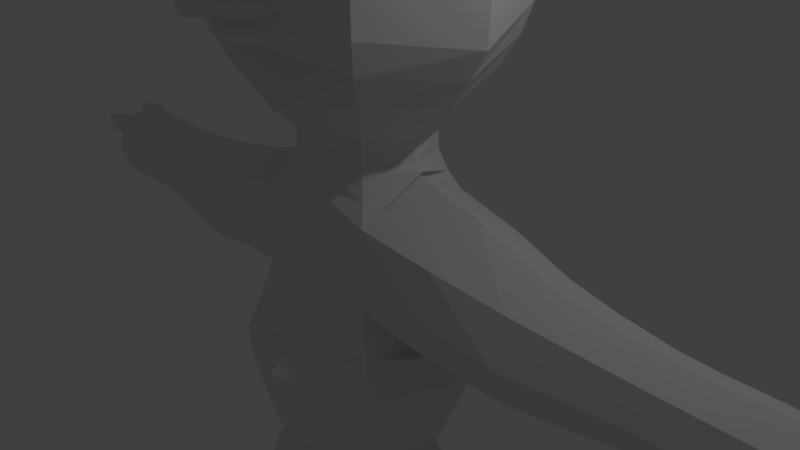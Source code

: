 # Source: humanoid.blend  (saved by Blender 2.78.0; exported with 4.5.12 LTS)
import bpy
from mathutils import Matrix  # noqa: F401  (used for matrix-valued properties, if any)

bpy.ops.wm.read_factory_settings(use_empty=True)
scene = bpy.context.scene
scene.name = 'Scene'

# ---- collections
col_collection_1 = bpy.data.collections.new('Collection 1'); scene.collection.children.link(col_collection_1)

# ---- materials (node trees are filled in below, after node groups)
mat_material = bpy.data.materials.new('Material')
mat_material.alpha_threshold = 0.0
mat_material.roughness = 0.5
mat_material.line_color = (0.0, 0.0, 0.0, 1.0)

# ---- material node trees

# ---- world
world_world = bpy.data.worlds.new('World'); scene.world = world_world
world_world.color = (0.05088, 0.05088, 0.05088)
world_world.use_sun_shadow = False
world_world.sun_shadow_jitter_overblur = 0.0
world_world.cycles.sampling_method = 'MANUAL'

# ---- cameras
cam_camera = bpy.data.cameras.new('Camera')
cam_camera.clip_end = 100.0
cam_camera.lens = 35.0
cam_camera.sensor_width = 32.0
cam_camera.sensor_height = 18.0
cam_camera.ortho_scale = 7.314
cam_camera.dof.focus_distance = 0.0

# ---- lights
light_lamp = bpy.data.lights.new('Lamp', 'POINT')
light_lamp.transmission_factor = 0.0
light_lamp.cutoff_distance = 30.0
light_lamp.energy = 100.0
light_lamp.shadow_buffer_clip_start = 1.001
light_lamp.shadow_soft_size = 0.1
light_lamp.shadow_maximum_resolution = 0.006
light_lamp.use_absolute_resolution = True

# ---- meshes
me_cube = bpy.data.meshes.new('Cube')
me_cube.from_pydata([(0.6652, 0.6652, 1.937), (0.6652, -0.6652, 1.937), (-0.6652, -0.6652, 1.937), (2.715, 0.5455, -0.5455), (2.715, -0.5455, -0.5455), (2.715, 0.5455, 0.5455), (2.715, -0.5455, 0.5455), (4.139, 0.3975, -0.3975), (4.139, -0.3975, -0.3975), (4.139, 0.3975, 0.3975), (4.139, -0.3975, 0.3975), (5.089, 0.3842, -0.3842), (5.089, -0.3842, -0.3842), (5.089, 0.3842, 0.3842), (5.089, -0.3842, 0.3842), (5.668, 0.3942, -0.3942), (-0.6122, -0.6122, 1.457), (5.674, -0.3944, 0.3944), (0.6122, -0.6122, 1.457), (5.645, -0.3842, -0.3842), (5.685, 0.3942, 0.3942), (0.6122, 0.6122, 1.457), (5.68, -1.051e-06, -0.4311), (5.766, 0.4352, 0.0008631), (5.68, -0.4311, 1.788e-07), (5.68, -1.307e-06, 0.4311), (5.68, -1.222e-06, 1.714e-07), (5.68, -0.2273, -0.4311), (5.773, 0.4354, 0.2262), (5.715, -0.4348, 0.2295), (5.715, -0.2295, 0.4348), (5.705, 0.2299, -0.4344), (5.734, 0.4362, -0.2272), (5.68, -0.4311, -0.2273), (5.731, 0.2298, 0.4345), (5.68, -0.2273, 1.788e-07), (5.752, 0.2318, 0.0007193), (5.68, -1.125e-06, -0.2273), (5.68, -1.252e-06, 0.2273), (5.758, 0.2316, 0.2264), (5.725, 0.2309, -0.2272), (5.68, -0.2273, -0.2273), (5.708, -0.2291, 0.2291), (6.086, -0.4112, 0.2707), (6.086, -0.4112, 0.4112), (6.086, -0.2707, 0.4112), (6.086, -0.2707, 0.2707), (6.272, 0.4088, 0.2731), (6.272, 0.4088, 0.4088), (6.272, 0.2731, 0.4088), (6.272, 0.2731, 0.2731), (6.436, 0.3965, 0.05809), (6.436, 0.3965, 0.1692), (6.436, 0.2854, 0.05809), (6.436, 0.2854, 0.1692), (6.175, 0.4061, -0.1788), (6.175, 0.4061, -0.04848), (6.175, 0.2758, -0.04848), (6.175, 0.2758, -0.1788), (5.97, 0.4078, -0.4078), (5.97, 0.2741, -0.4078), (5.97, 0.4078, -0.2741), (5.97, 0.2741, -0.2741), (0.5885, 0.5885, -2.772), (0.5885, -0.5885, -2.772), (-0.6789, 0.604, -2.781), (-0.6789, -0.604, -2.781), (-1.78, -0.5626, -4.178), (-1.78, 0.5626, -4.178), (-0.7699, -0.5511, -6.634), (-0.7699, 0.5511, -6.634), (-1.77, -0.5511, -6.634), (-1.77, 0.5511, -6.634), (-0.8628, -0.4487, -7.568), (-0.8628, 0.4487, -7.568), (-1.677, -0.4487, -7.568), (-1.677, 0.4487, -7.568), (-0.8746, -0.5435, -9.051), (-0.8733, 0.4372, -9.018), (-1.665, -0.5435, -9.051), (-1.667, 0.4372, -9.018), (-0.8931, -0.55, -9.614), (-0.8975, 0.4104, -9.603), (-1.647, -0.55, -9.614), (-1.642, 0.4104, -9.603), (-1.075, -1.823, -9.364), (-1.465, -1.823, -9.364), (-1.075, -1.823, -9.598), (-1.465, -1.823, -9.598), (-0.9631, -0.8322, -0.1465), (0.8191, -0.8191, -0.1668), (0.8191, 0.8191, -0.1668), (-0.965, 0.8341, 0.9181), (-0.965, -0.8341, 0.9181), (0.8215, -0.8215, 0.9266), (0.8215, 0.8215, 0.9266), (-0.6652, 0.6652, 1.937), (-0.9631, 0.8322, -0.1465), (-2.715, 0.5455, -0.5455), (-2.715, -0.5455, -0.5455), (-2.715, 0.5455, 0.5455), (-2.715, -0.5455, 0.5455), (-4.139, 0.3975, -0.3975), (-4.139, -0.3975, -0.3975), (-4.139, 0.3975, 0.3975), (-4.139, -0.3975, 0.3975), (-5.089, 0.3842, -0.3842), (-5.089, -0.3842, -0.3842), (-5.089, 0.3842, 0.3842), (-5.089, -0.3842, 0.3842), (-5.668, 0.3942, -0.3942), (-5.674, -0.3944, 0.3944), (-5.645, -0.3842, -0.3842), (-5.685, 0.3942, 0.3942), (-0.6122, 0.6122, 1.457), (-5.68, -1.058e-06, -0.4311), (-5.766, 0.4352, 0.0008631), (-5.68, -0.4311, 1.788e-07), (-5.68, -1.308e-06, 0.4311), (-5.68, -1.222e-06, 1.714e-07), (-5.68, -0.2273, -0.4311), (-5.773, 0.4354, 0.2262), (-5.715, -0.4348, 0.2295), (-5.715, -0.2295, 0.4348), (-5.705, 0.2299, -0.4344), (-5.734, 0.4362, -0.2272), (-5.68, -0.4311, -0.2273), (-5.731, 0.2298, 0.4345), (-5.68, -0.2273, 1.788e-07), (-5.752, 0.2318, 0.0007193), (-5.68, -1.125e-06, -0.2273), (-5.68, -1.252e-06, 0.2273), (-5.758, 0.2316, 0.2264), (-5.725, 0.2309, -0.2272), (-5.68, -0.2273, -0.2273), (-5.708, -0.2291, 0.2291), (-6.086, -0.4112, 0.2707), (-6.086, -0.4112, 0.4112), (-6.086, -0.2707, 0.4112), (-6.086, -0.2707, 0.2707), (-6.272, 0.4088, 0.2731), (-6.272, 0.4088, 0.4088), (-6.272, 0.2731, 0.4088), (-6.272, 0.2731, 0.2731), (-6.436, 0.3965, 0.05809), (-6.436, 0.3965, 0.1692), (-6.436, 0.2854, 0.05809), (-6.436, 0.2854, 0.1692), (-6.175, 0.4061, -0.1788), (-6.175, 0.4061, -0.04848), (-6.175, 0.2758, -0.04848), (-6.175, 0.2758, -0.1788), (-5.97, 0.4078, -0.4078), (-5.97, 0.2741, -0.4078), (-5.97, 0.4078, -0.2741), (-5.97, 0.2741, -0.2741), (-0.08521, 0.6188, -3.526), (-0.08521, -0.5477, -3.526), (1.78, -0.5626, -4.178), (1.78, 0.5626, -4.178), (0.7699, -0.5511, -6.634), (0.7699, 0.5511, -6.634), (1.77, -0.5511, -6.634), (1.77, 0.5511, -6.634), (0.8628, -0.4487, -7.568), (0.8628, 0.4487, -7.568), (1.677, -0.4487, -7.568), (1.677, 0.4487, -7.568), (0.8746, -0.5435, -9.051), (0.8733, 0.4372, -9.018), (1.665, -0.5435, -9.051), (1.667, 0.4372, -9.018), (0.8931, -0.55, -9.614), (0.8975, 0.4104, -9.603), (1.647, -0.55, -9.614), (1.642, 0.4104, -9.603), (1.075, -1.823, -9.364), (1.465, -1.823, -9.364), (1.075, -1.823, -9.598), (1.465, -1.823, -9.598), (-1.521, -0.5514, -3.497), (-1.521, 0.5514, -3.497), (0.8977, 0.8822, -2.04), (1.132, -0.9902, -2.041), (1.521, -0.5514, -3.497), (-1.13, -1.012, -2.034), (-1.13, 1.12, -2.034), (1.521, 0.5514, -3.497), (1.123, 1.095, -1.219), (-1.254, 1.115, -1.201), (-1.254, -1.115, -1.201), (1.123, -1.095, -1.219), (-1.352, -1.352, 3.254), (-1.1, -1.1, 2.499), (1.1, -1.1, 2.499), (1.352, -1.352, 3.254), (1.1, 1.1, 2.499), (1.352, 1.352, 3.254), (-1.352, 1.352, 3.254), (-1.1, 1.1, 2.499), (-1.208, -1.208, 5.16), (-1.366, -1.366, 4.292), (1.366, -1.366, 4.292), (1.208, -1.208, 5.16), (1.208, 1.208, 5.16), (1.366, 1.366, 4.292), (-1.208, 1.208, 5.16), (-1.366, 1.366, 4.292), (1.046, 1.046, 5.578), (0.4168, 0.4168, 6.008), (0.792, 0.792, 5.882), (1.046, -1.046, 5.578), (0.4168, -0.4168, 6.008), (0.792, -0.792, 5.882), (-0.4168, -0.4168, 6.008), (-1.046, -1.046, 5.578), (-0.792, -0.792, 5.882), (-0.4168, 0.4168, 6.008), (-1.046, 1.046, 5.578), (-0.792, 0.792, 5.882), (-8.434e-07, -1.871, 3.097), (-8.111e-07, -1.92, 4.378), (-1.388, -1.388, 3.772), (1.388, -1.388, 3.772), (-0.676, -1.612, 3.175), (0.6828, -1.643, 4.335), (-1.377, -1.377, 4.032), (1.377, -1.377, 4.032), (0.676, -1.612, 3.175), (-0.6828, -1.643, 4.335), (-1.37, -1.37, 3.513), (1.37, -1.37, 3.513), (-8.191e-07, -1.944, 4.057), (-8.354e-07, -1.92, 3.416), (-0.6941, -1.678, 3.754), (0.6941, -1.678, 3.754), (0.6851, -1.645, 3.465), (-0.6851, -1.645, 3.465), (-0.6885, -1.66, 4.044), (0.6885, -1.66, 4.044), (-1.014, -1.482, 3.215), (1.024, -1.504, 4.314), (-1.371, -1.371, 4.162), (1.371, -1.371, 4.162), (0.338, -1.742, 3.136), (-0.3414, -1.781, 4.357), (-1.379, -1.379, 3.643), (1.379, -1.379, 3.643), (-8.151e-07, -1.932, 4.218), (-1.041, -1.533, 3.763), (0.3471, -1.823, 3.744), (-0.338, -1.742, 3.136), (0.3414, -1.781, 4.357), (-1.383, -1.383, 3.902), (1.383, -1.383, 3.902), (1.014, -1.482, 3.215), (-1.024, -1.504, 4.314), (-1.361, -1.361, 3.384), (1.361, -1.361, 3.384), (-8.394e-07, -1.895, 3.256), (-0.3471, -1.823, 3.744), (1.041, -1.533, 3.763), (0.6896, -1.661, 3.609), (0.6805, -1.628, 3.32), (0.3349, -1.771, 3.468), (1.028, -1.507, 3.489), (-0.6896, -1.661, 3.609), (-0.6805, -1.628, 3.32), (-1.028, -1.507, 3.489), (-0.3425, -1.782, 3.44), (-0.6856, -1.652, 4.19), (-0.6913, -1.669, 3.899), (-1.033, -1.519, 4.038), (-0.3442, -1.802, 4.051), (-7.749e-07, -1.643, 4.335), (0.6856, -1.652, 4.19), (0.6913, -1.669, 3.899), (0.3442, -1.802, 4.051), (1.033, -1.519, 4.038), (-7.153e-07, -1.612, 3.175), (1.037, -1.526, 3.901), (0.3457, -1.812, 3.897), (0.3428, -1.792, 4.204), (-0.3457, -1.812, 3.897), (-1.037, -1.526, 3.901), (-1.028, -1.511, 4.176), (-0.3403, -1.762, 3.288), (-1.021, -1.495, 3.352), (-1.034, -1.52, 3.626), (1.021, -1.495, 3.352), (0.3403, -1.762, 3.288), (0.3372, -1.791, 3.62), (1.034, -1.52, 3.626), (-0.3524, -1.791, 3.62), (-0.3428, -1.792, 4.204), (1.028, -1.511, 4.176), (-1.014e-06, -2.293, 3.555), (-1.01e-06, -2.268, 3.714), (0.3471, -2.123, 3.723), (-1.006e-06, -2.222, 3.875), (-1.002e-06, -2.124, 4.036), (0.3349, -2.146, 3.447), (-1.018e-06, -2.295, 3.395), (-0.3425, -2.158, 3.419), (2.777, -9.076e-07, 0.7603), (0.3442, -1.982, 4.03), (-0.3471, -2.123, 3.723), (2.752, -0.771, -3.211e-08), (2.752, 0.771, 9.293e-08), (2.726, -6.567e-07, -0.7541), (-0.3442, -1.982, 4.03), (0.3457, -2.078, 3.877), (-0.3457, -2.078, 3.877), (0.3372, -2.141, 3.599), (-0.3524, -2.141, 3.599), (-0.487, -2.1, 3.43), (-0.6851, -1.807, 3.456), (0.6851, -1.807, 3.456), (0.487, -2.1, 3.43), (0.4871, -2.104, 3.578), (0.6896, -1.823, 3.6), (-0.6896, -1.823, 3.6), (-0.4871, -2.104, 3.578), (4.158, -1.036e-06, -0.5602), (4.158, 0.5602, 1.951e-07), (4.158, -0.5602, 1.372e-07), (4.158, -1.282e-06, 0.5602), (3.424, -0.4575, 0.4576), (3.424, 0.4574, 0.4576), (3.428, 0.4766, -0.478), (3.428, -0.4766, -0.478), (5.09, -1.074e-06, -0.5431), (5.089, 0.5435, 2.336e-07), (5.09, -0.5431, 1.058e-07), (5.089, -1.308e-06, 0.5435), (4.614, -0.384, -0.384), (4.614, -0.3837, 0.3837), (4.614, 0.3837, -0.3837), (4.614, 0.3835, 0.3835), (0.6044, 0.6045, 1.705), (-0.6021, -0.5999, 1.706), (5.382, -0.3825, 0.3825), (0.6044, -0.6045, 1.705), (5.379, 0.3838, -0.3839), (0.8242, -4.693e-07, 1.789), (5.668, -0.3102, -0.4185), (5.73, 0.4297, 0.3145), (-4.54e-07, -0.8242, 1.789), (5.694, 0.115, -0.4227), (5.75, 0.4371, -0.1131), (5.679, -0.4302, -0.1137), (5.706, 0.1151, 0.4191), (5.714, -0.3292, -0.005151), (5.695, 0.1224, 0.001043), (5.713, -0.008123, -0.3292), (5.681, -9.713e-05, 0.1137), (5.679, -0.1137, -0.43), (5.77, 0.4367, 0.1135), (5.698, -0.4204, 0.1149), (5.696, -0.1152, 0.4151), (5.668, -0.4187, -0.3103), (5.704, 0.317, 0.4395), (5.676, -0.1137, 0.0001453), (5.739, 0.3349, 0.001085), (5.68, 4.055e-05, -0.1137), (5.711, -0.006001, 0.3292), (5.696, 0.1233, 0.2267), (5.747, 0.3349, 0.2369), (5.756, 0.2308, 0.1135), (5.744, 0.1955, 0.3301), (5.684, 0.1191, -0.2262), (5.706, 0.3346, -0.2398), (5.713, 0.1947, -0.3304), (5.739, 0.2309, -0.1133), (5.716, -0.3292, -0.23), (5.678, -0.1137, -0.2273), (5.715, -0.2318, -0.3292), (5.679, -0.2274, -0.1137), (5.707, -0.3322, 0.1968), (5.682, -0.116, 0.2302), (5.686, -0.2302, 0.1155), (5.708, -0.198, 0.3321), (6.101, -0.4263, 0.341), (6.101, -0.341, 0.4263), (6.103, -0.341, 0.2566), (6.103, -0.2566, 0.341), (5.905, -0.4528, 0.2283), (-4.44e-07, -0.8325, 1.534), (5.893, -0.2662, 0.2662), (5.905, -0.2277, 0.453), (6.287, 0.4234, 0.341), (6.287, 0.341, 0.4235), (6.289, 0.341, 0.2592), (6.289, 0.2592, 0.341), (6.016, 0.2685, 0.2261), (6.006, 0.2188, 0.4648), (6.027, 0.4612, 0.226), (5.977, 0.4388, 0.4387), (6.449, 0.4078, 0.1137), (6.449, 0.341, 0.04674), (6.449, 0.341, 0.1806), (6.449, 0.2742, 0.1137), (6.111, 0.4663, 0.2323), (6.107, 0.467, -0.004463), (6.095, 0.2821, 0.0008103), (6.19, 0.419, -0.1137), (6.19, 0.341, -0.03561), (6.19, 0.341, -0.1918), (6.19, 0.2631, -0.1137), (5.95, 0.2742, -0.2177), (5.964, 0.2681, -0.005294), (5.959, 0.4539, -0.2254), (5.975, 0.4519, -0.003756), (5.983, 0.341, -0.4217), (5.983, 0.4215, -0.341), (5.986, 0.341, -0.2618), (5.986, 0.2617, -0.341), (5.847, 0.2633, -0.2419), (5.856, 0.44, -0.2415), (5.842, 0.2375, -0.4425), (0.8081, 1.951e-08, -2.873), (-0.04292, 0.7595, -2.816), (-0.04294, -0.7535, -2.824), (-1.104, 2.201e-07, -2.765), (0.8466, -5.367e-07, 1.529), (0.1981, 0.06902, -3.463), (-0.3749, -0.6135, -3.155), (-0.3731, 0.678, -3.143), (-0.8242, -1.251e-07, 1.789), (-1.993, 5.073e-07, -4.141), (0.0, 0.8242, 1.789), (-0.9693, 0.9018, -3.797), (-0.9477, -0.8292, -3.791), (-0.5374, 2.175e-07, -6.686), (-1.996, 5.605e-07, -6.659), (-1.27, 0.7479, -6.666), (-1.27, -0.7477, -6.663), (-1.822, 0.5996, -5.406), (-1.819, -0.5988, -5.406), (-0.375, -0.6069, -5.091), (-0.3686, 0.6978, -5.096), (-0.6805, 2.982e-07, -7.586), (-1.859, 5.08e-07, -7.586), (-1.27, 0.6158, -7.587), (-1.27, -0.6195, -7.582), (-0.8218, 0.4945, -7.1), (-1.724, 0.5001, -7.101), (-0.8239, -0.4925, -7.1), (-1.722, -0.4988, -7.101), (-0.7235, -0.05364, -9.026), (-1.816, -0.05364, -9.026), (-1.27, 0.6009, -9.026), (-1.27, -0.7351, -8.925), (-1.616, -0.4625, -8.311), (-0.9241, -0.4625, -8.311), (-1.666, 0.4369, -8.293), (-0.8741, 0.4369, -8.293), (-0.8395, -0.06886, -9.667), (-1.7, -0.06886, -9.667), (-1.27, 0.4904, -9.686), (-1.27, -0.5614, -9.77), (-1.686, 0.456, -9.313), (-1.73, -0.5594, -9.335), (-0.8534, 0.456, -9.313), (-0.8094, -0.5594, -9.335), (-1.27, -1.87, -9.33), (-1.27, -1.864, -9.636), (-1.487, -1.85, -9.481), (-1.052, -1.85, -9.481), (-0.9512, -1.198, -9.164), (-0.9127, -1.198, -9.676), (-1.627, -1.198, -9.676), (-1.589, -1.198, -9.164), (5.681, 0.00256, -0.5227), (5.651, 0.5507, 0.0005818), (5.681, -0.5196, 0.002609), (5.65, 0.0003463, 0.554), (5.387, 0.3825, 0.3827), (5.367, -0.4083, -0.4082), (5.69, -0.4394, 0.317), (5.69, -0.317, 0.4398), (5.683, 0.3172, -0.4385), (5.701, 0.4302, -0.3147), (5.878, -0.4292, 0.4292), (5.817, 0.4199, -0.42), (-0.07112, -0.963, -0.1693), (-1.008, -0.8893, 0.3856), (1.105, 2.309e-07, -0.8587), (0.8216, -0.9038, 0.3797), (0.8216, 0.9038, 0.3797), (-1.233, -5.938e-07, 1.128), (-0.07127, 0.9462, 0.9976), (-0.07127, -0.9462, 0.9976), (0.8337, 9.3e-08, 1.405), (-2.724, -6.125e-07, -0.7523), (-2.752, 0.7716, 1.457e-07), (-2.752, -0.7716, 1.781e-08), (-2.78, -9.583e-07, 0.7582), (-1.822, 0.6089, -0.363), (-4.158, -1.036e-06, -0.5602), (-4.158, 0.5602, 1.951e-07), (-4.158, -0.5602, 1.372e-07), (-4.158, -1.282e-06, 0.5602), (-3.424, -0.456, 0.4561), (-3.424, 0.456, 0.4561), (-3.428, 0.4772, -0.479), (-3.428, -0.4772, -0.479), (-5.09, -1.074e-06, -0.5431), (-5.089, 0.5435, 2.336e-07), (-5.09, -0.5431, 1.058e-07), (-5.089, -1.308e-06, 0.5435), (-4.614, -0.384, -0.384), (-4.614, -0.3837, 0.3837), (-4.614, 0.3837, -0.3837), (-4.614, 0.3835, 0.3835), (-0.6021, 0.5999, 1.706), (-5.382, -0.3825, 0.3825), (-5.379, 0.3838, -0.3839), (-5.668, -0.3102, -0.4185), (-5.73, 0.4297, 0.3145), (-0.7811, 0.7138, 1.179), (-5.694, 0.115, -0.4227), (-5.75, 0.4371, -0.1131), (-5.679, -0.4302, -0.1137), (-5.706, 0.1151, 0.4191), (-5.714, -0.3292, -0.005151), (-5.695, 0.1224, 0.001043), (-5.713, -0.008123, -0.3292), (-5.681, -9.713e-05, 0.1137), (-5.679, -0.1137, -0.43), (-5.77, 0.4367, 0.1135), (-5.698, -0.4204, 0.1149), (-5.696, -0.1152, 0.4151), (-5.668, -0.4187, -0.3103), (-5.704, 0.317, 0.4395), (-5.676, -0.1137, 0.0001453), (-5.739, 0.3349, 0.001085), (-5.68, 4.055e-05, -0.1137), (-5.711, -0.006001, 0.3292), (-5.696, 0.1233, 0.2267), (-5.747, 0.3349, 0.2369), (-5.756, 0.2308, 0.1135), (-5.744, 0.1955, 0.3301), (-5.684, 0.1191, -0.2262), (-5.706, 0.3346, -0.2398), (-5.713, 0.1947, -0.3304), (-5.739, 0.2309, -0.1133), (-5.716, -0.3292, -0.23), (-5.678, -0.1137, -0.2273), (-5.715, -0.2318, -0.3292), (-5.679, -0.2274, -0.1137), (-5.707, -0.3322, 0.1968), (-5.682, -0.116, 0.2302), (-5.686, -0.2302, 0.1155), (-5.708, -0.198, 0.3321), (-6.101, -0.4263, 0.341), (-6.101, -0.341, 0.4263), (-6.103, -0.341, 0.2566), (-6.103, -0.2566, 0.341), (-5.905, -0.4528, 0.2283), (-5.893, -0.2662, 0.2662), (-5.905, -0.2277, 0.453), (-6.287, 0.4234, 0.341), (-6.287, 0.341, 0.4235), (-6.289, 0.341, 0.2592), (-6.289, 0.2592, 0.341), (-6.016, 0.2685, 0.2261), (-6.006, 0.2188, 0.4648), (-6.027, 0.4612, 0.226), (-5.977, 0.4388, 0.4387), (-6.449, 0.4078, 0.1137), (-6.449, 0.341, 0.04674), (-6.449, 0.341, 0.1806), (-6.449, 0.2742, 0.1137), (-6.098, 0.2793, 0.2275), (-6.111, 0.4663, 0.2323), (-6.107, 0.467, -0.004463), (-6.095, 0.2821, 0.0008103), (-6.19, 0.419, -0.1137), (-6.19, 0.341, -0.03561), (-6.19, 0.341, -0.1918), (-6.19, 0.2631, -0.1137), (-5.95, 0.2742, -0.2177), (-5.964, 0.2681, -0.005294), (-5.959, 0.4539, -0.2254), (-5.975, 0.4519, -0.003756), (-5.983, 0.341, -0.4217), (-5.983, 0.4215, -0.341), (-5.986, 0.341, -0.2618), (-5.986, 0.2617, -0.341), (-5.847, 0.2633, -0.2419), (-5.856, 0.44, -0.2415), (-5.842, 0.2375, -0.4425), (-0.1563, 0.03554, -3.912), (1.992, 5.514e-07, -4.141), (0.8801, 0.739, -3.772), (0.8772, -0.7025, -3.764), (0.5363, 2.299e-07, -6.693), (1.996, 5.899e-07, -6.659), (1.27, 0.7456, -6.666), (1.27, -0.7455, -6.665), (1.821, 0.5999, -5.406), (1.82, -0.5994, -5.406), (0.3772, -0.3937, -5.071), (0.3667, 0.4572, -5.071), (0.6805, 2.982e-07, -7.586), (1.859, 5.08e-07, -7.586), (1.27, 0.6158, -7.587), (1.27, -0.6195, -7.582), (0.8234, 0.4927, -7.1), (1.724, 0.5003, -7.101), (0.8251, -0.4913, -7.099), (1.722, -0.4986, -7.101), (0.7235, -0.05364, -9.026), (1.816, -0.05364, -9.026), (1.27, 0.6009, -9.026), (1.27, -0.7351, -8.925), (1.616, -0.4625, -8.311), (0.9241, -0.4625, -8.311), (1.666, 0.4369, -8.293), (0.8741, 0.4369, -8.293), (0.8395, -0.06886, -9.667), (1.7, -0.06886, -9.667), (1.27, 0.4904, -9.686), (1.27, -0.5614, -9.77), (1.686, 0.456, -9.313), (1.73, -0.5594, -9.335), (0.8534, 0.456, -9.313), (0.8094, -0.5594, -9.335), (1.27, -1.87, -9.33), (1.27, -1.864, -9.636), (1.487, -1.85, -9.481), (1.052, -1.85, -9.481), (0.9512, -1.198, -9.164), (0.9127, -1.198, -9.676), (1.627, -1.198, -9.676), (1.589, -1.198, -9.164), (-1.412, -9.144e-08, -0.2059), (-0.07112, 0.963, -0.1693), (-1.008, 0.8893, 0.3856), (-1.822, -0.6089, -0.363), (-1.817, -0.6177, 0.6806), (-1.817, 0.6177, 0.6806), (-5.681, 0.00256, -0.5227), (-5.651, 0.5507, 0.0005818), (-5.681, -0.5196, 0.002609), (-5.65, 0.0003463, 0.554), (-5.387, 0.3825, 0.3827), (-5.367, -0.4083, -0.4082), (-5.69, -0.4394, 0.317), (-5.69, -0.317, 0.4398), (-5.683, 0.3172, -0.4385), (-5.701, 0.4302, -0.3147), (-5.878, -0.4292, 0.4292), (-5.817, 0.4199, -0.42), (-1.687, 4.412e-07, -3.383), (1.683, 4.849e-07, -3.379), (-1.481, 0.054, -2.254), (0.003757, -1.376, -2.268), (-0.08015, 1.312, -2.216), (1.304, -0.01782, -2.204), (1.045, 1.023, -1.648), (0.8609, -0.7808, -2.403), (-0.916, -0.7675, -2.393), (-1.227, 1.154, -1.623), (-0.8463, -1.044e-07, 1.562), (0.0, 0.8325, 1.534), (0.7023, -0.6939, 1.177), (-0.7811, -0.7138, 1.179), (0.7023, 0.6939, 1.177), (1.769, 0.7189, -0.3742), (-0.9211, 0.8088, -2.381), (-1.107, -0.9509, -0.6804), (1.001, -0.9382, -0.6892), (0.2709, -0.6277, -3.17), (0.2729, 0.664, -3.166), (1.769, -0.7189, -0.3742), (1.777, -0.72, 0.7525), (1.777, 0.72, 0.7525), (0.7374, 0.7283, -2.401), (-1.671, -0.5765, -3.829), (-1.672, 0.5767, -3.829), (1.672, -0.5778, -3.829), (1.673, 0.5778, -3.828), (1.053, -0.4763, -3.132), (1.049, 0.4805, -3.138), (-1.107, -0.5631, -3.13), (-1.108, 0.57, -3.129), (0.9999, 0.9365, -0.6899), (-1.108, 0.9513, -0.68), (-1.227, -1.099, -1.627), (1.164, -1.077, -1.634), (1.57, 3.674e-07, -1.164), (-0.06099, 1.598, -1.152), (-0.06107, -1.591, -1.156), (-1.707, 1.833e-08, -1.153), (1.254, -1.25, 2.859), (-1.194, -1.443, 3.223), (-1.254, -1.25, 2.859), (-6.627e-07, -1.317, 2.233), (1.251, 1.251, 2.86), (1.815, 0.04104, 3.001), (1.333, -6.944e-07, 2.261), (-1.815, 6.009e-08, 3.098), (-1.251, 1.251, 2.86), (-1.333, 0.0, 2.261), (2.97e-08, 1.36, 2.254), (-1.371e-07, 1.871, 3.097), (-0.8773, -0.8766, 2.227), (0.8773, -0.8766, 2.227), (-0.8822, 0.8822, 2.219), (0.8822, 0.8822, 2.219), (1.307, -1.306, 4.733), (-7.245e-07, -1.574, 5.417), (-1.307, -1.306, 4.733), (1.207, -1.464, 4.311), (-1.585, 0.0, 5.385), (-1.306, 1.306, 4.733), (-1.865, 0.0, 4.391), (-4.121e-07, 1.613, 5.374), (1.306, 1.306, 4.733), (-4.028e-07, 1.919, 4.378), (1.585, -3.177e-07, 5.385), (1.865, 0.04104, 4.294), (-1.388, 1.388, 3.772), (-1.371, -1.37, 4.227), (1.371, -1.37, 4.227), (1.388, 1.388, 3.772), (0.6087, -0.6087, 5.971), (-3.047e-07, -0.4199, 6.033), (-0.6087, -0.6087, 5.971), (-4.428e-07, -0.8548, 6.023), (0.9288, -0.9288, 5.747), (-0.9288, -0.9288, 5.747), (-5.419e-07, -1.271, 5.814), (0.6087, 0.6087, 5.971), (0.4199, -3.211e-07, 6.033), (0.8548, -3.73e-07, 6.023), (0.9288, 0.9288, 5.747), (1.271, -3.343e-07, 5.814), (-0.4199, -1.499e-07, 6.033), (-0.6087, 0.6087, 5.971), (-0.8548, -9.69e-08, 6.023), (-0.9288, 0.9288, 5.747), (-1.271, -6.373e-08, 5.814), (-2.151e-07, 1.271, 5.814), (-8.928e-08, 0.8548, 6.023), (-9.238e-08, 0.4199, 6.033), (1.134, -1.134, 5.375), (1.137, 1.137, 5.377), (-1.137, 1.137, 5.377), (-1.134, -1.134, 5.375), (0.1732, -1.814, 3.105), (-0.1749, -1.859, 4.378), (-1.385, -1.384, 3.707), (1.385, -1.384, 3.707), (-8.192e-07, -1.941, 4.299), (0.3383, -1.958, 3.454), (-1.234, -1.506, 3.765), (0.3434, -1.946, 3.892), (-0.5041, -1.67, 3.159), (0.509, -1.705, 4.344), (-1.379, -1.379, 3.967), (1.379, -1.379, 3.967), (0.8447, -1.546, 3.195), (-0.8532, -1.573, 4.325), (-1.366, -1.366, 3.448), (1.366, -1.366, 3.448), (0.3311, -1.891, 4.034), (-0.001182, -1.889, 3.339), (-0.5087, -1.722, 3.75), (0.8678, -1.606, 3.758), (0.6901, -1.668, 3.682), (0.6805, -1.633, 3.393), (0.1703, -1.849, 3.434), (0.8524, -1.567, 3.48), (-0.6901, -1.668, 3.682), (-0.6805, -1.634, 3.393), (-1.21, -1.465, 3.497), (-0.5181, -1.724, 3.448), (-0.6852, -1.651, 4.263), (-0.6899, -1.665, 3.972), (-1.216, -1.474, 4.037), (-0.5125, -1.722, 4.045), (0.3414, -1.66, 4.341), (0.6852, -1.651, 4.263), (0.6899, -1.665, 3.972), (0.1789, -1.889, 4.066), (0.8606, -1.59, 4.041), (-0.338, -1.628, 3.168), (-0.8447, -1.546, 3.195), (0.8532, -1.573, 4.325), (-1.374, -1.374, 4.097), (1.374, -1.374, 4.097), (0.5041, -1.67, 3.159), (-0.5091, -1.705, 4.344), (-1.374, -1.374, 3.578), (1.374, -1.374, 3.578), (-8.108e-07, -1.92, 4.136), (-9.135e-07, -2.034, 4.045), (-0.8677, -1.606, 3.758), (0.5089, -1.722, 3.752), (-0.1732, -1.814, 3.105), (0.1749, -1.859, 4.378), (-1.387, -1.386, 3.837), (1.387, -1.386, 3.837), (1.194, -1.443, 3.223), (-1.207, -1.464, 4.311), (-1.359, -1.359, 3.319), (1.359, -1.359, 3.319), (0.3546, -1.966, 3.615), (9.286e-07, -1.9, 3.174), (1.234, -1.506, 3.765), (0.6918, -1.659, 3.536), (0.6795, -1.625, 3.247), (0.5136, -1.718, 3.464), (1.21, -1.465, 3.497), (-0.692, -1.659, 3.536), (-0.6795, -1.625, 3.247), (-0.852, -1.566, 3.481), (-0.1746, -1.857, 3.416), (-0.6871, -1.656, 4.117), (-0.6934, -1.675, 3.826), (-0.8606, -1.59, 4.041), (-0.1789, -1.889, 4.066), (-0.3414, -1.66, 4.341), (0.6871, -1.656, 4.117), (0.6934, -1.675, 3.826), (0.5125, -1.722, 4.045), (1.216, -1.474, 4.037), (0.338, -1.628, 3.168), (1.035, -1.522, 3.97), (1.04, -1.531, 3.832), (0.8641, -1.598, 3.9), (1.229, -1.5, 3.906), (0.3472, -1.81, 3.974), (0.348, -1.819, 3.821), (0.5076, -1.715, 3.897), (0.3491, -1.802, 4.281), (0.3412, -1.794, 4.127), (0.1784, -1.879, 4.212), (0.5142, -1.722, 4.197), (-0.3472, -1.81, 3.974), (-0.3472, -1.818, 3.821), (-0.5076, -1.715, 3.897), (-1.035, -1.522, 3.97), (-1.04, -1.531, 3.832), (-1.229, -1.5, 3.906), (-0.8641, -1.598, 3.9), (-1.027, -1.511, 4.245), (-1.031, -1.515, 4.107), (-1.211, -1.467, 4.171), (-0.8571, -1.581, 4.183), (-0.3355, -1.759, 3.366), (-0.3469, -1.767, 3.21), (-0.5104, -1.695, 3.304), (-0.1768, -1.845, 3.27), (-1.024, -1.501, 3.42), (-1.018, -1.493, 3.283), (-1.201, -1.454, 3.364), (-0.8506, -1.561, 3.336), (-1.038, -1.528, 3.694), (-1.031, -1.514, 3.557), (-1.226, -1.494, 3.623), (-0.857, -1.578, 3.616), (1.024, -1.501, 3.42), (1.018, -1.493, 3.283), (0.8506, -1.561, 3.336), (1.201, -1.454, 3.364), (0.3309, -1.749, 3.379), (0.3471, -1.768, 3.21), (0.1766, -1.845, 3.27), (0.5104, -1.695, 3.304), (0.3337, -1.802, 3.684), (-0.368, -1.966, 3.615), (0.5119, -1.723, 3.604), (1.038, -1.528, 3.694), (1.031, -1.514, 3.557), (0.857, -1.579, 3.616), (1.226, -1.494, 3.623), (-0.3414, -1.802, 3.683), (-0.3454, -1.97, 3.427), (-0.5199, -1.724, 3.605), (0.0005393, -2.106, 3.39), (-0.3492, -1.802, 4.281), (-0.3413, -1.794, 4.127), (-0.5142, -1.722, 4.197), (-0.1784, -1.879, 4.212), (-7.978e-07, -1.81, 4.396), (0.1671, -1.719, 4.359), (-0.1671, -1.719, 4.359), (1.027, -1.511, 4.245), (1.031, -1.515, 4.107), (0.857, -1.581, 4.183), (1.211, -1.467, 4.171), (-0.165, -1.683, 3.142), (0.165, -1.683, 3.142), (-7.934e-07, -1.766, 3.094), (1.609e-05, -2.283, 3.635), (0.1909, -2.238, 3.726), (-1.009e-06, -2.183, 3.962), (0.1727, -2.229, 3.413), (0.1813, -2.074, 4.061), (0.0006001, -2.311, 3.475), (3.24e-06, -2.249, 3.796), (-0.1905, -2.237, 3.727), (-0.1763, -2.237, 3.396), (-0.1813, -2.074, 4.061), (0.3528, -2.036, 3.957), (0.3489, -2.103, 3.801), (0.1884, -2.188, 3.891), (-0.3528, -2.036, 3.957), (-0.3482, -2.102, 3.8), (-0.1884, -2.188, 3.891), (0.3415, -2.13, 3.661), (0.3458, -2.162, 3.523), (0.1797, -2.243, 3.582), (-0.3486, -2.13, 3.661), (-0.361, -2.171, 3.511), (-0.1877, -2.245, 3.583), (-0.3434, -1.946, 3.892), (-0.3311, -1.891, 4.034), (0.3478, -1.973, 3.738), (-0.3484, -1.973, 3.738), (0.5997, -1.961, 3.427), (0.7125, -1.823, 3.526), (0.6018, -1.974, 3.602), (0.5025, -2.124, 3.503), (-0.5996, -1.961, 3.428), (-0.5029, -2.122, 3.503), (-0.6011, -1.974, 3.601), (-0.7117, -1.822, 3.526), (-0.6714, -1.726, 3.465), (-0.416, -2.131, 3.422), (-0.4194, -2.121, 3.589), (-0.6748, -1.742, 3.604), (0.6707, -1.726, 3.465), (0.6747, -1.742, 3.604), (0.4114, -2.125, 3.436), (0.4117, -2.12, 3.589), (-0.6301, -1.988, 3.513), (0.6322, -1.99, 3.513), (-0.3521, -1.966, 3.675), (0.3452, -1.966, 3.675), (0.6878, -1.743, 3.534), (-0.1755, -1.981, 4.056), (-0.3472, -1.961, 3.815), (0.3477, -1.961, 3.815), (-0.1878, -2.264, 3.488), (-0.6878, -1.742, 3.534), (0.1814, -2.256, 3.495), (0.1859, -2.24, 3.654), (-0.1912, -2.216, 3.81), (0.1916, -2.216, 3.81), (0.1907, -2.141, 3.983), (-0.1907, -2.141, 3.983), (-0.1896, -2.241, 3.655), (1.213, -1.471, 4.104), (0.8588, -1.585, 4.112), (0.8559, -1.581, 4.254), (-0.1751, -1.874, 4.138), (-0.5123, -1.72, 4.121), (-0.5148, -1.723, 4.271), (-0.1789, -2.047, 3.397), (-0.5099, -1.719, 3.677), (1.218, -1.479, 3.561), (0.8565, -1.576, 3.548), (0.8618, -1.592, 3.687), (-0.433, -2.148, 3.507), (0.4245, -2.143, 3.513), (0.5109, -1.693, 3.23), (0.179, -1.847, 3.184), (0.1696, -1.829, 3.352), (1.2, -1.452, 3.293), (0.8488, -1.559, 3.265), (0.8504, -1.563, 3.408), (-0.8563, -1.575, 3.548), (-1.218, -1.479, 3.561), (-1.231, -1.501, 3.694), (-0.8487, -1.558, 3.265), (-1.2, -1.452, 3.293), (-1.206, -1.459, 3.431), (-0.179, -1.847, 3.184), (-0.5108, -1.693, 3.23), (-0.5098, -1.702, 3.378), (-0.8588, -1.585, 4.112), (-1.213, -1.471, 4.104), (-1.211, -1.468, 4.241), (-0.8665, -1.603, 3.829), (-1.232, -1.504, 3.835), (-1.222, -1.487, 3.971), (0.1755, -1.981, 4.056), (-0.5091, -1.719, 3.823), (-0.5107, -1.72, 3.971), (0.5123, -1.72, 4.121), (0.1751, -1.874, 4.138), (0.1802, -1.886, 4.297), (0.5095, -1.72, 3.824), (0.3391, -1.923, 3.966), (1.232, -1.504, 3.835), (0.8666, -1.603, 3.829), (0.8624, -1.594, 3.971), (1.222, -1.487, 3.971), (0.5107, -1.72, 3.971), (0.5148, -1.723, 4.271), (0.1752, -2.039, 3.414), (-0.8624, -1.594, 3.971), (-0.8559, -1.581, 4.254), (-0.1729, -1.835, 3.344), (-0.8502, -1.562, 3.408), (-0.8617, -1.592, 3.687), (1.206, -1.459, 3.431), (0.507, -1.698, 3.385), (0.5057, -1.718, 3.677), (1.231, -1.501, 3.694), (-0.3391, -1.923, 3.966), (-0.1802, -1.886, 4.297), (1.442, 0.0001652, 5.61), (-8.908e-08, 0.6377, 6.045), (-1.486e-07, 1.072, 5.937), (-1.072, -8.345e-08, 5.937), (-0.6377, -1.257e-07, 6.045), (1.072, -3.587e-07, 5.937), (0.6377, -3.518e-07, 6.045), (-4.928e-07, -1.072, 5.937), (-3.731e-07, -0.6377, 6.045), (1.767, 0.001574, 4.9), (-4.1e-07, 1.807, 4.889), (-1.767, 0.001574, 4.9), (1.211, -1.468, 4.241), (-4.574e-08, 1.664, 2.646), (-1.623, 0.003153, 2.652), (1.623, 0.003152, 2.652), (-1.531, -0.0001312, -0.6885), (-0.03549, -1.259, -0.6735), (-0.03504, 1.262, -0.6722), (1.413, -0.0005915, -0.8962), (-0.05009, 0.6869, -3.164), (1.519, -0.008055, -1.705), (1.157, 0.0002033, -3.279), (1.881, -0.0004531, -3.742), (-1.881, -0.000875, -3.746), (-0.06971, 1.539, -1.707), (1.27, -1.31, -9.086), (1.27, -1.258, -9.793), (1.673, -1.239, -9.415), (1.27, -1.928, -9.486), (0.8667, -1.239, -9.415), (0.7102, -0.04539, -9.375), (1.27, 0.5986, -9.384), (1.27, -0.02648, -9.842), (0.7369, -0.02182, -8.304), (1.27, 0.6, -8.306), (1.803, -0.02182, -8.304), (1.83, -0.04538, -9.375), (1.927, 0.000437, -7.122), (1.272, -0.6765, -7.122), (0.6189, 0.0003677, -7.134), (1.27, -0.637, -8.277), (1.083, 0.7336, -5.199), (1.08, -0.7005, -5.192), (0.1681, 0.02925, -5.22), (1.272, 0.6767, -7.126), (0.9801, 0.6359, -3.448), (-0.02707, -1.576, -1.73), (2.061, -5.217e-05, -5.398), (0.9804, -0.6161, -3.443), (-1.687, 0.02796, -1.723), (-0.4818, 0.054, -3.166), (-5.844, 0.4513, -0.3349), (-5.868, 0.2248, -0.3395), (-5.839, 0.3334, -0.4591), (-6.014, 0.343, -0.3422), (-6.003, 0.3577, 0.02616), (-5.973, 0.4709, -0.1148), (-6.219, 0.3412, -0.1137), (-6.115, 0.4862, 0.1139), (-6.108, 0.2683, 0.1138), (-6.134, 0.3714, -0.0341), (-6.475, 0.3411, 0.1136), (-6.003, 0.3345, 0.487), (-6.011, 0.4759, 0.3372), (-6.06, 0.3626, 0.1943), (-6.32, 0.3427, 0.3418), (-5.922, -0.2175, 0.3521), (-5.901, -0.3336, 0.4735), (-5.923, -0.3521, 0.218), (-6.135, -0.3429, 0.3419), (-5.708, -0.08169, 0.3211), (-5.675, -0.1153, 0.1153), (-5.699, -0.321, 0.09559), (-5.676, -0.1136, -0.1136), (-5.713, -0.1203, -0.3283), (-5.711, -0.3337, -0.3305), (-5.968, 0.2603, -0.1126), (-5.887, 0.3499, -0.2163), (-5.7, 0.08107, -0.3232), (-6.04, 0.2128, 0.3402), (-6.136, 0.3697, 0.2625), (-5.696, 0.1225, 0.1139), (-5.717, 0.08728, 0.3207), (-5.69, 0.1207, -0.1126), (-5.714, -0.3287, -0.1176), (-5.901, -0.4727, 0.3338), (-5.395, -0.007824, -0.551), (-5.395, -0.5488, -0.008249), (-5.37, 0.5396, -0.000198), (-4.623, 0.5421, -7.117e-05), (-4.623, -7.037e-05, 0.5421), (-4.624, -7.239e-05, -0.5422), (-5.37, 7.356e-05, 0.5404), (-3.444, -9.866e-07, -0.6673), (-3.453, -0.6598, -0.006888), (-3.453, 0.6598, -0.006888), (-4.624, -0.5422, -7.366e-05), (-1.882, -0.744, 0.158), (-1.882, 0.744, 0.158), (-1.964, -5.627e-07, 0.8957), (-3.462, -1.203e-06, 0.6394), (-0.03692, -0.8812, 1.266), (-1.035, -4.611e-07, 1.333), (-2.009, -3.887e-07, -0.6308), (0.9712, -3.285e-08, 1.446), (-0.09919, 1.038, 0.4153), (0.9041, -2.539e-07, 1.101), (-0.09919, -1.038, 0.4153), (-0.03692, 0.8812, 1.266), (-2.701e-07, 1.967, 3.735), (-1.442, 0.0001654, 5.61), (-3.127e-07, 1.46, 5.608), (-5.563e-07, -1.063, 2.019), (1.546e-08, 1.092, 2.022), (-6.35e-07, -1.432, 5.623), (-1.989e-07, -2.369e-07, 6.059), (-1.075, 8.008e-05, 2.028), (-1.27, -1.3, -9.135), (-1.27, -1.225, -9.828), (-1.707, -1.224, -9.4), (-1.27, -1.922, -9.484), (-0.8333, -1.224, -9.4), (-0.7105, -0.03963, -9.36), (-1.27, 0.6103, -9.367), (-1.27, -0.007192, -9.822), (-0.7467, -0.03279, -8.304), (-1.27, 0.5963, -8.306), (-1.793, -0.03279, -8.304), (-1.829, -0.03963, -9.36), (-1.927, -5.691e-05, -7.122), (-1.27, -0.6759, -7.121), (-0.6225, -4.934e-05, -7.133), (-1.27, -0.5643, -8.263), (-1.132, 0.9453, -5.237), (-1.115, -0.8955, -5.23), (0.008701, 0.03662, -5.115), (-1.27, 0.6767, -7.126), (-1.35, -0.0008104, -3.118), (-1.056, 0.7368, -3.439), (-2.081, -0.0009511, -5.4), (-1.05, -0.6983, -3.444), (0.5108, 0.02387, -3.564), (1.05, -0.008418, -2.534), (-0.07667, 1.009, -2.493), (-0.03108, -1.04, -2.518), (-0.0525, -0.6309, -3.174), (5.843, 0.458, -0.3296), (5.854, 0.2114, -0.3304), (5.835, 0.3309, -0.4652), (6.014, 0.3421, -0.3433), (5.972, 0.4843, -0.1137), (6.219, 0.3411, -0.1138), (6.113, 0.5086, 0.114), (6.103, 0.2412, 0.114), (6.098, 0.2282, -0.02396), (6.475, 0.341, 0.1136), (5.997, 0.3333, 0.5011), (6.009, 0.491, 0.3331), (6.022, 0.2527, 0.1708), (6.32, 0.3417, 0.3429), (5.908, -0.2138, 0.3214), (5.897, -0.3315, 0.4827), (5.907, -0.3201, 0.2134), (6.135, -0.3419, 0.3429), (5.694, -0.1019, 0.319), (5.675, -0.1153, 0.1155), (5.706, -0.3243, 0.07949), (5.676, -0.1137, -0.1136), (5.713, -0.12, -0.3281), (5.711, -0.3315, -0.3334), (5.965, 0.2428, -0.1114), (5.705, 0.09335, -0.3154), (6.021, 0.1883, 0.3261), (6.101, 0.2388, 0.2317), (5.696, 0.1224, 0.1139), (5.715, 0.09698, 0.3134), (5.69, 0.1205, -0.1126), (5.714, -0.3288, -0.1178), (5.897, -0.482, 0.3316), (5.386, 0.002348, -0.5523), (5.386, -0.5493, 0.002182), (5.37, 0.5359, 0.0003002), (4.623, 0.5377, 1.975e-06), (4.623, 4.369e-07, 0.5377), (4.624, 2.958e-07, -0.538), (5.37, 7.153e-05, 0.536), (3.444, -8.461e-07, -0.6693), (3.454, -0.6569, 0.0001548), (3.454, 0.6569, 0.0001547), (4.624, -0.538, 1.543e-06), (1.79, -0.8838, 0.1934), (1.79, 0.8838, 0.1934), (1.826, -4.152e-07, 1.144), (3.464, -1.087e-06, 0.633), (-0.00037, -0.7922, 1.661), (1.911, -2.488e-07, -0.7372), (1.075, 7.952e-05, 2.028), (-0.0003696, 0.7922, 1.661), (0.7996, -4.952e-07, 1.656), (-1.428, -5.252e-07, 0.5266), (-0.8004, -1.143e-07, 1.672), (-1.253, 0.0306, -2.481)], [], [(1219, 671, 65, 423), (1218, 340, 2, 428), (1217, 490, 92, 639), (1216, 339, 0, 344), (1215, 515, 96, 430), (1214, 711, 196, 702), (1213, 670, 3, 309), (1212, 342, 1, 347), (1211, 327, 10, 326), (1210, 677, 6, 304), (1209, 678, 5, 308), (1208, 676, 4, 307), (1207, 335, 12, 333), (1206, 328, 9, 324), (1205, 330, 8, 325), (1204, 329, 7, 323), (1203, 341, 17, 476), (1202, 337, 11, 331), (1201, 336, 14, 334), (1200, 338, 13, 332), (15, 474, 20, 346, 28, 357, 23, 349, 32, 482), (1199, 477, 20, 474), (1198, 478, 19, 475), (1197, 343, 15, 473), (1196, 386, 43, 382), (17, 475, 19, 360, 33, 350, 24, 358, 29, 479), (19, 473, 15, 481, 31, 348, 22, 356, 27, 345), (20, 476, 17, 480, 30, 359, 25, 351, 34, 361), (1195, 352, 24, 350), (1194, 353, 26, 364), (1193, 351, 25, 365), (1192, 366, 38, 355), (1191, 54, 400), (1190, 394, 50, 393), (1189, 370, 37, 354), (417, 62, 415), (1188, 409, 58, 408), (1187, 374, 33, 360), (1186, 375, 41, 376), (1185, 362, 35, 377), (1184, 378, 29, 358), (1183, 379, 42, 380), (1182, 359, 30, 381), (1181, 383, 44, 382), (1180, 388, 46, 384), (1179, 483, 44, 383), (1178, 389, 45, 385), (1177, 391, 49, 393), (1176, 396, 47, 392), (1175, 397, 48, 390), (1174, 395, 49, 391), (1173, 400, 54, 401), (1172, 403, 51, 399), (1171, 404, 53, 401), (1170, 402, 52, 398), (1169, 406, 57, 408), (62, 411, 55, 407), (1168, 412, 56, 405), (410, 57, 406), (1167, 415, 62, 416), (1166, 484, 59, 413), (1165, 419, 60, 416), (1164, 418, 61, 414), (1163, 422, 66, 426), (1162, 663, 66, 422), (1161, 679, 63, 421), (1160, 662, 64, 420), (1159, 674, 157, 593), (1158, 686, 180, 680), (1157, 437, 72, 434), (1156, 431, 68, 681), (1155, 687, 181, 655), (1154, 445, 74, 443), (1153, 439, 69, 433), (1152, 438, 71, 436), (1151, 440, 70, 435), (1150, 453, 79, 452), (1149, 447, 73, 441), (1148, 448, 75, 444), (1147, 446, 76, 442), (1146, 461, 84, 458), (1145, 455, 80, 450), (1144, 456, 78, 451), (1143, 454, 77, 449), (1142, 460, 83, 458), (1141, 463, 82, 459), (1140, 464, 81, 457), (1139, 469, 85, 468), (1138, 467, 88, 466), (1137, 471, 88, 467), (1136, 470, 87, 466), (1135, 472, 86, 465), (1134, 708, 193, 705), (1133, 740, 214, 729), (1132, 748, 211, 734), (231, 247, 797), (1131, 710, 199, 706), (1130, 709, 194, 699), (1129, 750, 218, 745), (1128, 751, 215, 744), (1127, 724, 207, 721), (226, 253, 762), (1126, 666, 21, 669), (1125, 488, 94, 492), (1124, 493, 95, 489), (1123, 489, 91, 638), (1122, 424, 18, 667), (1121, 494, 98, 498), (1120, 665, 114, 520), (1119, 387, 16, 668), (1118, 502, 105, 503), (1117, 497, 101, 641), (1116, 495, 100, 642), (1115, 496, 99, 640), (1114, 509, 107, 511), (1113, 500, 104, 504), (1112, 501, 103, 506), (1111, 499, 102, 505), (1110, 646, 111, 516), (1109, 507, 106, 513), (1108, 510, 109, 512), (1107, 508, 108, 514), (110, 652, 125, 522, 116, 530, 121, 519, 113, 644), (1106, 644, 113, 647), (1105, 645, 112, 648), (1104, 643, 110, 517), (1103, 555, 136, 559), (111, 649, 122, 531, 117, 523, 126, 533, 112, 645), (112, 518, 120, 529, 115, 521, 124, 651, 110, 643), (113, 534, 127, 524, 118, 532, 123, 650, 111, 646), (1102, 523, 117, 525), (1101, 537, 119, 526), (1100, 538, 118, 524), (1099, 528, 131, 539), (1098, 572, 147, 574), (1097, 565, 143, 566), (1096, 527, 130, 543), (1095, 588, 155, 590), (1094, 581, 151, 582), (1093, 533, 126, 547), (1092, 549, 134, 548), (1091, 550, 128, 535), (1090, 531, 122, 551), (1089, 553, 135, 552), (1088, 554, 123, 532), (1087, 555, 137, 556), (1086, 557, 139, 560), (1085, 556, 137, 653), (1084, 558, 138, 561), (1083, 565, 142, 563), (1082, 564, 140, 568), (1081, 562, 141, 569), (1080, 563, 142, 567), (1079, 573, 147, 572), (1078, 571, 144, 576), (1077, 573, 146, 577), (1076, 570, 145, 575), (1075, 581, 150, 579), (588, 580, 148, 584), (1074, 578, 149, 585), (1073, 579, 150, 583), (1072, 589, 155, 588), (1071, 586, 152, 654), (1070, 589, 153, 592), (1069, 587, 154, 591), (1068, 426, 157, 425), (1067, 664, 186, 657), (1066, 682, 184, 684), (1065, 598, 163, 601), (1064, 690, 185, 658), (1063, 683, 159, 595), (1062, 607, 165, 609), (1061, 597, 160, 603), (1060, 600, 162, 602), (1059, 599, 161, 604), (1058, 616, 170, 617), (1057, 605, 164, 611), (1056, 608, 166, 612), (1055, 606, 167, 610), (1054, 622, 175, 625), (1053, 614, 171, 619), (1052, 615, 169, 620), (1051, 613, 168, 618), (1050, 622, 174, 624), (1049, 623, 173, 627), (1048, 621, 172, 628), (1047, 632, 176, 633), (1046, 630, 179, 631), (1045, 631, 179, 635), (1044, 630, 178, 634), (1043, 629, 177, 636), (1042, 661, 182, 659), (1041, 681, 68, 429), (1040, 683, 187, 656), (1039, 685, 63, 420), (1038, 691, 183, 660), (1037, 156, 427), (1036, 673, 191, 692), (1035, 688, 188, 693), (1034, 672, 190, 694), (1033, 689, 189, 695), (228, 794, 830), (1032, 696, 194, 702), (1031, 704, 199, 705), (1030, 704, 198, 707), (1029, 726, 202, 715), (225, 784, 761), (1028, 717, 207, 718), (1027, 720, 205, 721), (1026, 712, 202, 723), (1025, 730, 216, 731), (1024, 733, 215, 734), (1023, 728, 213, 737), (1022, 732, 211, 739), (1021, 741, 219, 742), (1020, 743, 218, 744), (1019, 743, 219, 746), (1018, 741, 217, 747), (1017, 749, 208, 739), (1016, 756, 221, 753), (1015, 920, 312, 911), (1014, 755, 223, 812), (1013, 772, 235, 801), (1012, 773, 236, 815), (1011, 767, 231, 816), (1010, 776, 234, 800), (1009, 777, 237, 819), (1008, 769, 233, 820), (1007, 780, 229, 765), (1006, 781, 238, 823), (1005, 757, 301, 901), (203, 713, 200, 714, 201, 807, 256, 765, 229, 825, 274, 784, 225, 791, 241, 715, 202, 712), (1004, 785, 225, 761), (1003, 786, 239, 828), (1002, 763, 227, 829), (195, 806, 255, 764, 228, 830, 279, 789, 224, 790, 240, 697, 192, 698, 193, 699, 194, 696), (205, 723, 701, 197, 727), (1001, 831, 278, 788), (1000, 832, 280, 833), (999, 805, 254, 834), (262, 875, 291, 810, 313, 939, 319, 926, 320, 937), (998, 768, 305, 908), (997, 827, 276, 837), (996, 838, 252, 803), (995, 839, 282, 840), (994, 826, 275, 841), (993, 842, 273, 783), (992, 843, 283, 844), (991, 799, 300, 902), (990, 845, 272, 782), (989, 846, 284, 847), (988, 822, 271, 848), (987, 849, 256, 807), (986, 850, 285, 851), (985, 821, 270, 852), (984, 853, 269, 779), (983, 854, 286, 855), (982, 811, 259, 856), (981, 857, 268, 778), (980, 858, 287, 859), (979, 818, 267, 860), (978, 861, 249, 758), (977, 862, 288, 863), (976, 817, 266, 864), (975, 865, 265, 775), (974, 866, 289, 867), (973, 809, 258, 868), (972, 869, 264, 774), (971, 870, 290, 871), (970, 814, 263, 872), (293, 882, 266, 935, 321, 930, 322, 934, 314, 874), (969, 927, 319, 939), (968, 918, 314, 934), (967, 876, 261, 771), (966, 877, 292, 878), (965, 797, 247, 879), (964, 880, 260, 770), (928, 940, 931, 316), (963, 883, 302, 906), (962, 884, 245, 795), (961, 885, 294, 886), (960, 798, 248, 887), (252, 888, 803), (252, 889, 888), (274, 825, 890), (959, 891, 241, 791), (958, 892, 295, 893), (957, 793, 243, 894), (279, 895, 789), (279, 896, 895), (244, 752, 897), (253, 222, 804), (222, 246, 754), (247, 223, 755), (223, 254, 805), (956, 898, 297, 905), (955, 900, 300, 907), (954, 908, 305, 902), (953, 909, 311, 910), (952, 904, 299, 913), (951, 914, 298, 899), (950, 915, 313, 916), (264, 815, 236, 936, 317, 924, 318, 938, 301, 757), (949, 932, 316, 931), (948, 903, 296, 919), (947, 759, 311, 909), (946, 923, 306, 912), (945, 921, 310, 907), (944, 937, 320, 925), (943, 922, 298, 914), (942, 874, 314, 917), (941, 926, 319, 927), (940, 930, 321, 931), (237, 779, 269, 881, 303, 933, 315, 928, 316, 932), (315, 929, 940, 928), (929, 322, 930, 940), (924, 941, 927, 318), (317, 925, 941, 924), (925, 320, 926, 941), (923, 942, 917, 306), (260, 880, 942, 923), (880, 293, 874, 942), (810, 943, 914, 313), (291, 873, 943, 810), (873, 250, 922, 943), (936, 944, 925, 317), (236, 813, 944, 936), (813, 262, 937, 944), (799, 945, 907, 300), (232, 824, 945, 799), (824, 273, 921, 945), (920, 946, 912, 312), (283, 843, 946, 920), (843, 260, 923, 946), (922, 947, 909, 298), (250, 836, 947, 922), (836, 281, 759, 947), (918, 948, 919, 314), (303, 906, 948, 918), (906, 302, 903, 948), (935, 949, 931, 321), (266, 817, 949, 935), (817, 237, 932, 949), (903, 950, 916, 296), (302, 901, 950, 903), (901, 301, 915, 950), (898, 951, 899, 297), (296, 916, 951, 898), (916, 313, 914, 951), (912, 952, 913, 312), (306, 905, 952, 912), (905, 297, 904, 952), (904, 953, 910, 299), (297, 899, 953, 904), (899, 298, 909, 953), (900, 954, 902, 300), (299, 910, 954, 900), (910, 311, 908, 954), (911, 955, 907, 310), (312, 913, 955, 911), (913, 299, 900, 955), (917, 956, 905, 306), (314, 919, 956, 917), (919, 296, 898, 956), (805, 763, 254), (254, 227, 763), (755, 805, 223), (754, 796, 246), (246, 230, 796), (804, 754, 222), (897, 802, 251), (897, 752, 802), (752, 220, 802), (895, 897, 251), (895, 896, 897), (896, 244, 897), (789, 760, 224), (789, 895, 760), (895, 251, 760), (892, 957, 894, 295), (278, 829, 957, 892), (829, 227, 793, 957), (826, 958, 893, 275), (239, 788, 958, 826), (788, 278, 892, 958), (785, 959, 791, 225), (275, 893, 959, 785), (893, 295, 891, 959), (890, 795, 245), (890, 825, 795), (825, 229, 795), (888, 890, 245), (888, 889, 890), (889, 274, 890), (803, 753, 221), (803, 888, 753), (888, 245, 753), (885, 960, 887, 294), (273, 824, 960, 885), (824, 232, 798, 960), (821, 961, 886, 270), (238, 783, 961, 821), (783, 273, 885, 961), (780, 962, 795, 229), (270, 886, 962, 780), (886, 294, 884, 962), (881, 963, 906, 303), (269, 820, 963, 881), (820, 233, 883, 963), (776, 964, 770, 234), (266, 882, 964, 776), (882, 293, 880, 964), (877, 965, 879, 292), (265, 816, 965, 877), (816, 231, 797, 965), (813, 966, 878, 262), (236, 775, 966, 813), (775, 265, 877, 966), (772, 967, 771, 235), (262, 878, 967, 772), (878, 292, 876, 967), (929, 968, 934, 322), (315, 933, 968, 929), (933, 303, 918, 968), (915, 969, 939, 313), (301, 938, 969, 915), (938, 318, 927, 969), (870, 970, 872, 290), (244, 794, 970, 870), (794, 228, 814, 970), (811, 971, 871, 259), (220, 752, 971, 811), (752, 244, 870, 971), (769, 972, 774, 233), (259, 871, 972, 769), (871, 290, 869, 972), (866, 973, 868, 289), (255, 806, 973, 866), (806, 195, 809, 973), (814, 974, 867, 263), (228, 764, 974, 814), (764, 255, 866, 974), (773, 975, 775, 236), (263, 867, 975, 773), (867, 289, 865, 975), (862, 976, 864, 288), (268, 819, 976, 862), (819, 237, 817, 976), (796, 977, 863, 246), (230, 778, 977, 796), (778, 268, 862, 977), (754, 978, 758, 222), (246, 863, 978, 754), (863, 288, 861, 978), (858, 979, 860, 287), (240, 790, 979, 858), (790, 224, 818, 979), (808, 980, 859, 257), (192, 697, 980, 808), (697, 240, 858, 980), (766, 981, 778, 230), (257, 859, 981, 766), (859, 287, 857, 981), (854, 982, 856, 286), (251, 802, 982, 854), (802, 220, 811, 982), (818, 983, 855, 267), (224, 760, 983, 818), (760, 251, 854, 983), (777, 984, 779, 237), (267, 855, 984, 777), (855, 286, 853, 984), (850, 985, 852, 285), (272, 823, 985, 850), (823, 238, 821, 985), (792, 986, 851, 242), (226, 782, 986, 792), (782, 272, 850, 986), (725, 987, 807, 201), (242, 851, 987, 725), (851, 285, 849, 987), (846, 988, 848, 284), (249, 800, 988, 846), (800, 234, 822, 988), (804, 989, 847, 253), (222, 758, 989, 804), (758, 249, 846, 989), (762, 990, 782, 226), (253, 847, 990, 762), (847, 284, 845, 990), (768, 991, 902, 305), (277, 787, 991, 768), (787, 232, 799, 991), (822, 992, 844, 271), (234, 770, 992, 822), (770, 260, 843, 992), (781, 993, 783, 238), (271, 844, 993, 781), (844, 283, 842, 993), (839, 994, 841, 282), (277, 828, 994, 839), (828, 239, 826, 994), (798, 995, 840, 248), (232, 787, 995, 798), (787, 277, 839, 995), (756, 996, 803, 221), (248, 840, 996, 756), (840, 282, 838, 996), (836, 997, 837, 281), (250, 801, 997, 836), (801, 235, 827, 997), (759, 998, 908, 311), (281, 835, 998, 759), (835, 277, 768, 998), (832, 999, 834, 280), (261, 812, 999, 832), (812, 223, 805, 999), (827, 1000, 833, 276), (235, 771, 1000, 827), (771, 261, 832, 1000), (786, 1001, 788, 239), (276, 833, 1001, 786), (833, 280, 831, 1001), (831, 1002, 829, 278), (280, 834, 1002, 831), (834, 254, 763, 1002), (835, 1003, 828, 277), (281, 837, 1003, 835), (837, 276, 786, 1003), (838, 1004, 761, 252), (282, 841, 1004, 838), (841, 275, 785, 1004), (883, 1005, 901, 302), (233, 774, 1005, 883), (774, 264, 757, 1005), (845, 1006, 823, 272), (284, 848, 1006, 845), (848, 271, 781, 1006), (849, 1007, 765, 256), (285, 852, 1007, 849), (852, 270, 780, 1007), (853, 1008, 820, 269), (286, 856, 1008, 853), (856, 259, 769, 1008), (857, 1009, 819, 268), (287, 860, 1009, 857), (860, 267, 777, 1009), (861, 1010, 800, 249), (288, 864, 1010, 861), (864, 266, 776, 1010), (865, 1011, 816, 265), (289, 868, 1011, 865), (868, 258, 767, 1011), (869, 1012, 815, 264), (290, 872, 1012, 869), (872, 263, 773, 1012), (873, 1013, 801, 250), (291, 875, 1013, 873), (875, 262, 772, 1013), (876, 1014, 812, 261), (292, 879, 1014, 876), (879, 247, 755, 1014), (921, 1015, 911, 310), (273, 842, 1015, 921), (842, 283, 920, 1015), (884, 1016, 753, 245), (294, 887, 1016, 884), (887, 248, 756, 1016), (748, 1017, 739, 211), (203, 722, 1017, 748), (722, 204, 749, 1017), (735, 1018, 747, 209), (210, 746, 1018, 735), (746, 219, 741, 1018), (738, 1019, 746, 210), (208, 745, 1019, 738), (745, 218, 743, 1019), (733, 1020, 744, 215), (216, 742, 1020, 733), (742, 219, 743, 1020), (730, 1021, 742, 216), (214, 740, 1021, 730), (740, 217, 741, 1021), (738, 1022, 739, 208), (210, 737, 1022, 738), (737, 213, 732, 1022), (735, 1023, 737, 210), (209, 736, 1023, 735), (736, 212, 728, 1023), (732, 1024, 734, 211), (213, 731, 1024, 732), (731, 216, 733, 1024), (728, 1025, 731, 213), (212, 729, 1025, 728), (729, 214, 730, 1025), (720, 1026, 723, 205), (204, 722, 1026, 720), (722, 203, 712, 1026), (717, 1027, 721, 207), (206, 719, 1027, 717), (719, 204, 720, 1027), (714, 1028, 718, 201), (200, 716, 1028, 714), (716, 206, 717, 1028), (761, 889, 252), (761, 784, 889), (784, 274, 889), (891, 1029, 715, 241), (295, 894, 1029, 891), (894, 243, 726, 1029), (700, 1030, 707, 197), (196, 706, 1030, 700), (706, 199, 704, 1030), (698, 1031, 705, 193), (192, 703, 1031, 698), (703, 198, 704, 1031), (700, 1032, 702, 196), (197, 701, 1032, 700), (701, 195, 696, 1032), (830, 896, 279), (830, 794, 896), (794, 244, 896), (672, 1033, 695, 190), (89, 637, 1033, 672), (637, 97, 689, 1033), (673, 1034, 694, 191), (90, 485, 1034, 673), (485, 89, 672, 1034), (689, 1035, 693, 189), (97, 638, 1035, 689), (638, 91, 688, 1035), (688, 1036, 692, 188), (91, 487, 1036, 688), (487, 90, 673, 1036), (421, 1037, 427, 65), (63, 675, 1037, 421), (675, 156, 1037), (661, 1038, 660, 182), (188, 692, 1038, 661), (692, 191, 691, 1038), (684, 1039, 420, 64), (184, 656, 1039, 684), (656, 187, 685, 1039), (682, 1040, 656, 184), (158, 594, 1040, 682), (594, 159, 683, 1040), (680, 1041, 429, 67), (180, 655, 1041, 680), (655, 181, 681, 1041), (664, 1042, 659, 186), (189, 693, 1042, 664), (693, 188, 661, 1042), (616, 1043, 636, 170), (168, 633, 1043, 616), (633, 176, 629, 1043), (624, 1044, 634, 172), (174, 635, 1044, 624), (635, 179, 630, 1044), (626, 1045, 635, 174), (170, 636, 1045, 626), (636, 177, 631, 1045), (629, 1046, 631, 177), (176, 632, 1046, 629), (632, 178, 630, 1046), (628, 1047, 633, 168), (172, 634, 1047, 628), (634, 178, 632, 1047), (613, 1048, 628, 168), (169, 627, 1048, 613), (627, 173, 621, 1048), (615, 1049, 627, 169), (171, 625, 1049, 615), (625, 175, 623, 1049), (621, 1050, 624, 172), (173, 623, 1050, 621), (623, 175, 622, 1050), (605, 1051, 618, 164), (165, 620, 1051, 605), (620, 169, 613, 1051), (607, 1052, 620, 165), (167, 619, 1052, 607), (619, 171, 615, 1052), (606, 1053, 619, 167), (166, 617, 1053, 606), (617, 170, 614, 1053), (614, 1054, 625, 171), (170, 626, 1054, 614), (626, 174, 622, 1054), (598, 1055, 610, 163), (162, 612, 1055, 598), (612, 166, 606, 1055), (600, 1056, 612, 162), (160, 611, 1056, 600), (611, 164, 608, 1056), (597, 1057, 611, 160), (161, 609, 1057, 597), (609, 165, 605, 1057), (608, 1058, 617, 166), (164, 618, 1058, 608), (618, 168, 616, 1058), (595, 1059, 604, 156), (159, 601, 1059, 595), (601, 163, 599, 1059), (596, 1060, 602, 158), (157, 603, 1060, 596), (603, 160, 600, 1060), (593, 1061, 603, 157), (156, 604, 1061, 593), (604, 161, 597, 1061), (599, 1062, 609, 161), (163, 610, 1062, 599), (610, 167, 607, 1062), (675, 1063, 595, 156), (63, 685, 1063, 675), (685, 187, 683, 1063), (691, 1064, 658, 183), (191, 694, 1064, 691), (694, 190, 690, 1064), (594, 1065, 601, 159), (158, 602, 1065, 594), (602, 162, 598, 1065), (674, 1066, 684, 64), (157, 596, 1066, 674), (596, 158, 682, 1066), (690, 1067, 657, 185), (190, 695, 1067, 690), (695, 189, 664, 1067), (427, 1068, 425, 156), (65, 423, 1068, 427), (423, 66, 426, 1068), (652, 1069, 591, 125), (110, 654, 1069, 652), (654, 152, 587, 1069), (545, 1070, 592, 124), (133, 590, 1070, 545), (590, 155, 589, 1070), (651, 1071, 654, 110), (124, 592, 1071, 651), (592, 153, 586, 1071), (587, 1072, 588, 154), (152, 586, 1072, 587), (586, 153, 589, 1072), (536, 1073, 583, 129), (116, 585, 1073, 536), (585, 149, 579, 1073), (522, 1074, 585, 116), (125, 584, 1074, 522), (584, 148, 578, 1074), (544, 588, 584, 125), (133, 582, 588, 544), (582, 151, 580, 588), (578, 1075, 579, 149), (148, 580, 1075, 578), (580, 151, 581, 1075), (530, 1076, 575, 121), (116, 576, 1076, 530), (576, 144, 570, 1076), (541, 1077, 577, 129), (132, 574, 1077, 541), (574, 147, 573, 1077), (536, 1078, 576, 116), (129, 577, 1078, 536), (577, 146, 571, 1078), (570, 1079, 572, 145), (144, 571, 1079, 570), (571, 146, 573, 1079), (534, 1080, 567, 127), (113, 569, 1080, 534), (569, 141, 563, 1080), (519, 1081, 569, 113), (121, 568, 1081, 519), (568, 140, 562, 1081), (540, 1082, 568, 121), (132, 566, 1082, 540), (566, 143, 564, 1082), (562, 1083, 563, 141), (140, 564, 1083, 562), (564, 143, 565, 1083), (554, 1084, 561, 123), (135, 560, 1084, 554), (560, 139, 558, 1084), (650, 1085, 653, 111), (123, 561, 1085, 650), (561, 138, 556, 1085), (551, 1086, 560, 135), (122, 559, 1086, 551), (559, 136, 557, 1086), (558, 1087, 556, 138), (139, 557, 1087, 558), (557, 136, 555, 1087), (538, 1088, 532, 118), (131, 552, 1088, 538), (552, 135, 554, 1088), (528, 1089, 552, 131), (119, 535, 1089, 528), (535, 128, 553, 1089), (553, 1090, 551, 135), (128, 525, 1090, 553), (525, 117, 531, 1090), (537, 1091, 535, 119), (130, 548, 1091, 537), (548, 134, 550, 1091), (527, 1092, 548, 130), (115, 529, 1092, 527), (529, 120, 549, 1092), (549, 1093, 547, 134), (120, 518, 1093, 549), (518, 112, 533, 1093), (546, 1094, 582, 133), (129, 583, 1094, 546), (583, 150, 581, 1094), (544, 1095, 590, 133), (125, 591, 1095, 544), (591, 154, 588, 1095), (545, 1096, 543, 133), (124, 521, 1096, 545), (521, 115, 527, 1096), (542, 1097, 566, 132), (127, 567, 1097, 542), (567, 142, 565, 1097), (540, 1098, 574, 132), (121, 575, 1098, 540), (575, 145, 572, 1098), (541, 1099, 539, 132), (129, 526, 1099, 541), (526, 119, 528, 1099), (542, 1100, 524, 127), (132, 539, 1100, 542), (539, 131, 538, 1100), (546, 1101, 526, 129), (133, 543, 1101, 546), (543, 130, 537, 1101), (550, 1102, 525, 128), (134, 547, 1102, 550), (547, 126, 523, 1102), (649, 1103, 559, 122), (111, 653, 1103, 649), (653, 137, 555, 1103), (507, 1104, 517, 106), (107, 648, 1104, 507), (648, 112, 643, 1104), (509, 1105, 648, 107), (109, 516, 1105, 509), (516, 111, 645, 1105), (508, 1106, 647, 108), (106, 517, 1106, 508), (517, 110, 644, 1106), (500, 1107, 514, 104), (102, 513, 1107, 500), (513, 106, 508, 1107), (502, 1108, 512, 105), (104, 514, 1108, 502), (514, 108, 510, 1108), (499, 1109, 513, 102), (103, 511, 1109, 499), (511, 107, 507, 1109), (510, 1110, 516, 109), (108, 647, 1110, 510), (647, 113, 646, 1110), (494, 1111, 505, 98), (99, 506, 1111, 494), (506, 103, 499, 1111), (496, 1112, 506, 99), (101, 503, 1112, 496), (503, 105, 501, 1112), (495, 1113, 504, 100), (98, 505, 1113, 495), (505, 102, 500, 1113), (501, 1114, 511, 103), (105, 512, 1114, 501), (512, 109, 509, 1114), (486, 1115, 640, 89), (93, 641, 1115, 486), (641, 101, 496, 1115), (639, 1116, 642, 92), (97, 498, 1116, 639), (498, 98, 495, 1116), (490, 1117, 641, 93), (92, 642, 1117, 490), (642, 100, 497, 1117), (497, 1118, 503, 101), (100, 504, 1118, 497), (504, 104, 502, 1118), (492, 1119, 668, 93), (94, 667, 1119, 492), (667, 18, 387, 1119), (490, 1120, 520, 92), (93, 668, 1120, 490), (668, 16, 665, 1120), (637, 1121, 498, 97), (89, 640, 1121, 637), (640, 99, 494, 1121), (493, 1122, 667, 94), (95, 669, 1122, 493), (669, 21, 424, 1122), (639, 1123, 638, 97), (92, 491, 1123, 639), (491, 95, 489, 1123), (487, 1124, 489, 91), (90, 488, 1124, 487), (488, 94, 493, 1124), (486, 1125, 492, 93), (89, 485, 1125, 486), (485, 90, 488, 1125), (491, 1126, 669, 95), (92, 520, 1126, 491), (520, 114, 666, 1126), (762, 804, 253), (727, 1127, 721, 205), (197, 707, 1127, 727), (707, 198, 724, 1127), (750, 1128, 744, 218), (206, 716, 1128, 750), (716, 200, 751, 1128), (749, 1129, 745, 208), (204, 719, 1129, 749), (719, 206, 750, 1129), (708, 1130, 699, 193), (2, 347, 1130, 708), (347, 1, 709, 1130), (711, 1131, 706, 196), (0, 430, 1131, 711), (430, 96, 710, 1131), (797, 755, 247), (751, 1132, 734, 215), (200, 713, 1132, 751), (713, 203, 748, 1132), (736, 1133, 729, 212), (209, 747, 1133, 736), (747, 217, 740, 1133), (710, 1134, 705, 199), (96, 428, 1134, 710), (428, 2, 708, 1134), (469, 1135, 465, 85), (77, 452, 1135, 469), (452, 79, 472, 1135), (471, 1136, 466, 88), (83, 460, 1136, 471), (460, 81, 470, 1136), (472, 1137, 467, 86), (79, 462, 1137, 472), (462, 83, 471, 1137), (468, 1138, 466, 87), (85, 465, 1138, 468), (465, 86, 467, 1138), (470, 1139, 468, 87), (81, 464, 1139, 470), (464, 77, 469, 1139), (463, 1140, 457, 82), (78, 449, 1140, 463), (449, 77, 464, 1140), (461, 1141, 459, 84), (80, 451, 1141, 461), (451, 78, 463, 1141), (459, 1142, 458, 84), (82, 457, 1142, 459), (457, 81, 460, 1142), (456, 1143, 449, 78), (74, 441, 1143, 456), (441, 73, 454, 1143), (455, 1144, 451, 80), (76, 443, 1144, 455), (443, 74, 456, 1144), (453, 1145, 450, 79), (75, 442, 1145, 453), (442, 76, 455, 1145), (462, 1146, 458, 83), (79, 450, 1146, 462), (450, 80, 461, 1146), (448, 1147, 442, 75), (71, 434, 1147, 448), (434, 72, 446, 1147), (447, 1148, 444, 73), (69, 436, 1148, 447), (436, 71, 448, 1148), (445, 1149, 441, 74), (70, 433, 1149, 445), (433, 69, 447, 1149), (454, 1150, 452, 77), (73, 444, 1150, 454), (444, 75, 453, 1150), (437, 1151, 435, 72), (68, 431, 1151, 437), (431, 156, 440, 1151), (439, 1152, 436, 69), (157, 432, 1152, 439), (432, 67, 438, 1152), (440, 1153, 433, 70), (156, 425, 1153, 440), (425, 157, 439, 1153), (446, 1154, 443, 76), (72, 435, 1154, 446), (435, 70, 445, 1154), (686, 1155, 655, 180), (66, 423, 1155, 686), (423, 65, 687, 1155), (687, 1156, 681, 181), (65, 427, 1156, 687), (427, 156, 431, 1156), (438, 1157, 434, 71), (67, 429, 1157, 438), (429, 68, 437, 1157), (432, 1158, 680, 67), (157, 426, 1158, 432), (426, 66, 686, 1158), (675, 1159, 593, 156), (63, 420, 1159, 675), (420, 64, 674, 1159), (679, 1160, 420, 63), (182, 660, 1160, 679), (660, 183, 662, 1160), (671, 1161, 421, 65), (186, 659, 1161, 671), (659, 182, 679, 1161), (662, 1162, 422, 64), (183, 658, 1162, 662), (658, 185, 663, 1162), (157, 1163, 426), (157, 674, 1163), (674, 64, 422, 1163), (484, 1164, 414, 59), (15, 482, 1164, 484), (482, 32, 418, 1164), (417, 1165, 416, 62), (40, 372, 1165, 417), (372, 31, 419, 1165), (419, 1166, 413, 60), (31, 481, 1166, 419), (481, 15, 484, 1166), (413, 1167, 416, 60), (59, 414, 1167, 413), (414, 61, 415, 1167), (412, 410, 406, 56), (23, 363, 410, 412), (363, 36, 410), (411, 1168, 405, 55), (32, 349, 1168, 411), (349, 23, 412, 1168), (409, 62, 407, 58), (40, 371, 62, 409), (371, 32, 411, 62), (407, 1169, 408, 58), (55, 405, 1169, 407), (405, 56, 406, 1169), (403, 1170, 398, 51), (23, 357, 1170, 403), (357, 28, 402, 1170), (1191, 1171, 401, 54), (39, 368, 1171, 1191), (368, 36, 404, 1171), (404, 1172, 399, 53), (36, 363, 1172, 404), (363, 23, 403, 1172), (399, 1173, 401, 53), (51, 398, 1173, 399), (398, 52, 400, 1173), (397, 1174, 391, 48), (20, 361, 1174, 397), (361, 34, 395, 1174), (396, 1175, 390, 47), (28, 346, 1175, 396), (346, 20, 397, 1175), (394, 1176, 392, 50), (39, 367, 1176, 394), (367, 28, 396, 1176), (392, 1177, 393, 50), (47, 390, 1177, 392), (390, 48, 391, 1177), (388, 1178, 385, 46), (42, 381, 1178, 388), (381, 30, 389, 1178), (389, 1179, 383, 45), (30, 480, 1179, 389), (480, 17, 483, 1179), (386, 1180, 384, 43), (29, 378, 1180, 386), (378, 42, 388, 1180), (384, 1181, 382, 43), (46, 385, 1181, 384), (385, 45, 383, 1181), (379, 1182, 381, 42), (38, 365, 1182, 379), (365, 25, 359, 1182), (362, 1183, 380, 35), (26, 355, 1183, 362), (355, 38, 379, 1183), (352, 1184, 358, 24), (35, 380, 1184, 352), (380, 42, 378, 1184), (375, 1185, 377, 41), (37, 364, 1185, 375), (364, 26, 362, 1185), (356, 1186, 376, 27), (22, 354, 1186, 356), (354, 37, 375, 1186), (345, 1187, 360, 19), (27, 376, 1187, 345), (376, 41, 374, 1187), (410, 1188, 408, 57), (36, 373, 1188, 410), (373, 40, 409, 1188), (418, 417, 415, 61), (32, 371, 417, 418), (371, 40, 417), (348, 1189, 354, 22), (31, 372, 1189, 348), (372, 40, 370, 1189), (395, 1190, 393, 49), (34, 369, 1190, 395), (369, 39, 394, 1190), (402, 1191, 400, 52), (28, 367, 1191, 402), (367, 39, 1191), (353, 1192, 355, 26), (36, 368, 1192, 353), (368, 39, 366, 1192), (366, 1193, 365, 38), (39, 369, 1193, 366), (369, 34, 351, 1193), (370, 1194, 364, 37), (40, 373, 1194, 370), (373, 36, 353, 1194), (374, 1195, 350, 33), (41, 377, 1195, 374), (377, 35, 352, 1195), (483, 1196, 382, 44), (17, 479, 1196, 483), (479, 29, 386, 1196), (478, 1197, 473, 19), (12, 331, 1197, 478), (331, 11, 343, 1197), (341, 1198, 475, 17), (14, 333, 1198, 341), (333, 12, 478, 1198), (343, 1199, 474, 15), (11, 332, 1199, 343), (332, 13, 477, 1199), (337, 1200, 332, 11), (7, 324, 1200, 337), (324, 9, 338, 1200), (338, 1201, 334, 13), (9, 326, 1201, 338), (326, 10, 336, 1201), (335, 1202, 331, 12), (8, 323, 1202, 335), (323, 7, 337, 1202), (477, 1203, 476, 20), (13, 334, 1203, 477), (334, 14, 341, 1203), (330, 1204, 323, 8), (4, 309, 1204, 330), (309, 3, 329, 1204), (327, 1205, 325, 10), (6, 307, 1205, 327), (307, 4, 330, 1205), (329, 1206, 324, 7), (3, 308, 1206, 329), (308, 5, 328, 1206), (336, 1207, 333, 14), (10, 325, 1207, 336), (325, 8, 335, 1207), (677, 1208, 307, 6), (94, 488, 1208, 677), (488, 90, 676, 1208), (670, 1209, 308, 3), (91, 489, 1209, 670), (489, 95, 678, 1209), (678, 1210, 304, 5), (95, 493, 1210, 678), (493, 94, 677, 1210), (328, 1211, 326, 9), (5, 304, 1211, 328), (304, 6, 327, 1211), (340, 1212, 347, 2), (16, 387, 1212, 340), (387, 18, 342, 1212), (676, 1213, 309, 4), (90, 487, 1213, 676), (487, 91, 670, 1213), (709, 1214, 702, 194), (1, 344, 1214, 709), (344, 0, 711, 1214), (339, 1215, 430, 0), (21, 666, 1215, 339), (666, 114, 515, 1215), (342, 1216, 344, 1), (18, 424, 1216, 342), (424, 21, 339, 1216), (637, 1217, 639, 97), (89, 486, 1217, 637), (486, 93, 490, 1217), (515, 1218, 428, 96), (114, 665, 1218, 515), (665, 16, 340, 1218), (663, 1219, 423, 66), (185, 657, 1219, 663), (657, 186, 671, 1219), (198, 703, 718, 207, 724), (718, 703, 192, 201), (701, 723, 202, 195)])
me_cube.materials.append(mat_material)
me_cube.use_remesh_preserve_volume = False
me_cube.use_remesh_preserve_attributes = False
me_cube.use_mirror_vertex_groups = False
me_cube.update()
arm_armature_001 = bpy.data.armatures.new('Armature.001')  # bones are not reproduced

# ---- objects
ob_armature_001 = bpy.data.objects.new('Armature.001', arm_armature_001)
ob_cube = bpy.data.objects.new('Cube', me_cube)
ob_lamp = bpy.data.objects.new('Lamp', light_lamp)
ob_camera = bpy.data.objects.new('Camera', cam_camera)

# ---- transforms, parenting, visibility, modifiers, constraints
ob_armature_001.location = (0.0, 0.0, 0.0)
ob_armature_001.scale = (1.776, 1.776, 1.776)
ob_armature_001.lineart.crease_threshold = 0.0
ob_cube.parent = ob_armature_001
ob_cube.matrix_parent_inverse = Matrix(((0.5631, 0.0, 0.0, 0.0), (0.0, 0.5631, 0.0, 0.0), (0.0, 0.0, 0.5631, 0.0), (0.0, 0.0, 0.0, 1.0)))
ob_cube.location = (0.0, 0.0, 0.0)
ob_cube.lock_rotations_4d = False
ob_cube.empty_display_type = 'ARROWS'
ob_cube.lineart.crease_threshold = 0.0
_vg = ob_cube.vertex_groups.new(name='Bone')
for _i, _w in zip([0, 1, 2, 16, 18, 21, 89, 90, 91, 92, 93, 94, 95, 96, 97, 114, 192, 193, 194, 195, 196, 197, 198, 199, 220, 221, 222, 223, 224, 226, 228, 230, 231, 232, 233, 234, 235, 236, 237, 238, 240, 244, 245, 246, 247, 248, 249, 250, 251, 253, 254, 255, 257, 258, 259, 260, 261, 262, 263, 264, 265, 266, 267, 268, 269, 271, 273, 276, 277, 279, 281, 283, 284, 286, 287, 288, 289, 290, 291, 292, 293, 294, 296, 297, 298, 299, 300, 301, 302, 303, 305, 306, 310, 311, 312, 313, 314, 315, 316, 317, 318, 319, 320, 321, 322, 339, 340, 342, 344, 347, 387, 424, 428, 430, 485, 486, 488, 489, 490, 491, 492, 493, 515, 520, 638, 639, 641, 642, 665, 666, 667, 668, 669, 677, 678, 696, 697, 698, 699, 700, 701, 702, 703, 704, 705, 706, 707, 708, 709, 710, 711, 752, 753, 754, 755, 756, 757, 758, 759, 760, 762, 763, 764, 766, 767, 768, 769, 770, 771, 772, 773, 774, 775, 776, 777, 778, 779, 781, 783, 787, 789, 790, 794, 796, 797, 798, 799, 800, 801, 802, 803, 804, 806, 808, 809, 810, 811, 812, 813, 814, 815, 816, 817, 818, 819, 820, 822, 824, 827, 830, 832, 835, 836, 837, 839, 840, 842, 843, 844, 846, 847, 848, 853, 854, 855, 856, 857, 858, 859, 860, 861, 862, 863, 864, 865, 866, 867, 868, 869, 870, 871, 872, 873, 874, 875, 876, 877, 878, 879, 880, 881, 882, 883, 884, 885, 887, 888, 889, 890, 895, 896, 897, 898, 899, 900, 901, 902, 903, 904, 905, 906, 907, 908, 909, 910, 911, 912, 913, 914, 915, 916, 917, 918, 919, 920, 921, 922, 923, 924, 925, 926, 927, 928, 929, 930, 931, 932, 933, 934, 935, 936, 937, 938, 939, 940, 941, 942, 943, 944, 945, 946, 947, 948, 949, 950, 951, 952, 953, 954, 955, 956, 960, 961, 963, 964, 965, 966, 967, 968, 969, 970, 971, 972, 973, 974, 975, 976, 977, 978, 979, 980, 981, 982, 983, 984, 988, 989, 990, 991, 992, 993, 995, 996, 997, 998, 999, 1000, 1005, 1006, 1008, 1009, 1010, 1011, 1012, 1013, 1014, 1015, 1016, 1030, 1031, 1032, 1034, 1035, 1117, 1119, 1120, 1122, 1123, 1124, 1125, 1126, 1130, 1131, 1134, 1210, 1212, 1214, 1215, 1216, 1217, 1218], [0.2953, 0.2934, 0.3055, 0.5944, 0.553, 0.5684, 0.02133, 0.0124, 0.01641, 0.2516, 0.2505, 0.2511, 0.2445, 0.303, 0.01818, 0.5784, 0.02584, 0.1021, 0.09371, 0.02246, 0.09401, 0.02241, 0.02714, 0.096, 0.02784, 0.003909, 0.006578, 0.003513, 0.03592, 0.001189, 0.03133, 0.01133, 0.008281, 0.009577, 0.01908, 0.009694, 0.004609, 0.01687, 0.02208, 0.0002238, 0.03697, 0.02965, 0.0008615, 0.007536, 0.004459, 0.005156, 0.006313, 0.005714, 0.03176, 0.005615, 0.002521, 0.03148, 0.01911, 0.01582, 0.02318, 0.01293, 0.002547, 0.01126, 0.02315, 0.01833, 0.01363, 0.01709, 0.02783, 0.01795, 0.02206, 0.004334, 0.005621, 1.494e-05, 0.002097, 0.03867, 0.003775, 0.008848, 0.001918, 0.02568, 0.02619, 0.01152, 0.02144, 0.02309, 0.007181, 0.007495, 0.01612, 0.002362, 0.01183, 0.01052, 0.008368, 0.01008, 0.0114, 0.01299, 0.01374, 0.01718, 0.006414, 0.01402, 0.009912, 0.007228, 0.01172, 0.009939, 0.0161, 0.01851, 0.02123, 0.0153, 0.01302, 0.01121, 0.01462, 0.02165, 0.0184, 0.5022, 0.5188, 0.4967, 0.3272, 0.3859, 0.6257, 0.4738, 0.3528, 0.3903, 0.1321, 0.1042, 0.113, 0.1004, 0.2067, 0.6742, 0.6835, 0.3267, 0.5127, 0.4849, 0.1375, 0.1051, 0.04235, 0.03751, 0.5115, 0.6358, 0.4523, 0.4929, 0.4676, 0.0432, 0.03727, 0.06106, 0.0335, 0.06571, 0.1265, 0.05765, 0.03402, 0.1173, 0.03065, 0.05946, 0.125, 0.1315, 0.03723, 0.1649, 0.156, 0.1617, 0.1585, 0.02879, 0.004221, 0.01034, 0.007286, 0.004223, 0.01584, 0.005883, 0.00581, 0.0337, 0.005654, 0.002565, 0.03307, 0.01537, 0.01215, 0.0051, 0.02097, 0.01107, 0.003328, 0.007574, 0.01977, 0.01869, 0.015, 0.01306, 0.02463, 0.01545, 0.0226, 0.002148, 0.002424, 0.006885, 0.03654, 0.03879, 0.03041, 0.007441, 0.004364, 0.006905, 0.01294, 0.007597, 0.004831, 0.0298, 0.003181, 0.002776, 0.0286, 0.02266, 0.01927, 0.0083, 0.02561, 0.002513, 0.01406, 0.02702, 0.01797, 0.01165, 0.01955, 0.03161, 0.01974, 0.02075, 0.006825, 0.008647, 0.002131, 0.0344, 0.0003664, 0.002996, 0.004683, 0.001405, 0.000854, 0.003583, 0.007188, 0.01076, 0.006246, 0.004027, 0.002267, 0.00273, 0.02356, 0.02844, 0.02697, 0.02416, 0.02181, 0.03122, 0.02313, 0.02788, 0.008802, 0.01455, 0.01006, 0.0135, 0.0173, 0.02614, 0.02288, 0.019, 0.02032, 0.02609, 0.02283, 0.02328, 0.006458, 0.02129, 0.009497, 0.004915, 0.01038, 0.008889, 0.006475, 0.01455, 0.0197, 0.01717, 0.01621, 0.001374, 0.003796, 0.004944, 0.005719, 0.001168, 0.002514, 0.03502, 0.034, 0.03144, 0.01108, 0.0094, 0.01044, 0.0133, 0.01, 0.01271, 0.01016, 0.01185, 0.01525, 0.0118, 0.006778, 0.007697, 0.008866, 0.01077, 0.01279, 0.01103, 0.009049, 0.01137, 0.01076, 0.0151, 0.01645, 0.01313, 0.01096, 0.008266, 0.007088, 0.01513, 0.01398, 0.01474, 0.01221, 0.01202, 0.02001, 0.01825, 0.02007, 0.0212, 0.02179, 0.01799, 0.01795, 0.0228, 0.01624, 0.01577, 0.0131, 0.01038, 0.01981, 0.01298, 0.01785, 0.007654, 0.0152, 0.01265, 0.01276, 0.006375, 0.01406, 0.02149, 0.01192, 0.009976, 0.01133, 0.008971, 0.009114, 0.01113, 0.01247, 0.006431, 0.0007529, 0.01796, 0.01393, 0.008721, 0.01182, 0.005984, 0.01758, 0.01167, 0.02658, 0.02559, 0.02054, 0.02351, 0.0276, 0.0187, 0.0165, 0.01244, 0.007965, 0.03288, 0.02794, 0.01906, 0.02675, 0.03005, 0.02447, 0.005051, 0.003889, 0.0005907, 0.01059, 0.0085, 0.004236, 0.004885, 0.002957, 0.003004, 0.005367, 0.000544, 0.000984, 0.01592, 0.0006169, 0.02228, 0.02353, 0.01044, 0.01513, 0.02028, 0.00696, 0.004584, 0.009534, 0.004121, 0.07376, 0.07061, 0.06634, 0.03986, 0.04499, 0.02747, 0.6944, 0.4308, 0.426, 0.533, 0.2443, 0.5358, 0.6971, 0.2143, 0.2154, 0.201, 0.06235, 0.5363, 0.1881, 0.5428, 0.4442, 0.06901, 0.466]): _vg.add([_i], _w, 'REPLACE')
_vg = ob_cube.vertex_groups.new(name='Bone.006')
for _i, _w in zip([0, 1, 2, 16, 18, 21, 92, 93, 94, 95, 96, 114, 192, 193, 194, 195, 196, 197, 198, 199, 200, 201, 202, 203, 204, 205, 206, 207, 208, 209, 210, 211, 212, 213, 214, 215, 216, 217, 218, 219, 220, 221, 222, 223, 224, 225, 226, 227, 228, 229, 230, 231, 232, 233, 234, 235, 236, 237, 238, 239, 240, 241, 242, 243, 244, 245, 246, 247, 248, 249, 250, 251, 252, 253, 254, 255, 256, 257, 258, 259, 260, 261, 262, 263, 264, 265, 266, 267, 268, 269, 270, 271, 272, 273, 274, 275, 276, 277, 278, 279, 280, 281, 282, 283, 284, 285, 286, 287, 288, 289, 290, 291, 292, 293, 294, 295, 296, 297, 298, 299, 300, 301, 302, 303, 305, 306, 310, 311, 312, 313, 314, 315, 316, 317, 318, 319, 320, 321, 322, 339, 340, 342, 344, 347, 387, 424, 428, 430, 490, 491, 492, 493, 515, 520, 665, 666, 667, 668, 669, 696, 697, 698, 699, 700, 701, 702, 703, 704, 705, 706, 707, 708, 709, 710, 711, 712, 713, 714, 715, 716, 717, 718, 719, 720, 721, 722, 723, 724, 725, 726, 727, 728, 729, 730, 731, 732, 733, 734, 735, 736, 737, 738, 739, 740, 741, 742, 743, 744, 745, 746, 747, 748, 749, 750, 751, 752, 753, 754, 755, 756, 757, 758, 759, 760, 761, 762, 763, 764, 765, 766, 767, 768, 769, 770, 771, 772, 773, 774, 775, 776, 777, 778, 779, 780, 781, 782, 783, 784, 785, 786, 787, 788, 789, 790, 791, 792, 793, 794, 795, 796, 797, 798, 799, 800, 801, 802, 803, 804, 805, 806, 807, 808, 809, 810, 811, 812, 813, 814, 815, 816, 817, 818, 819, 820, 821, 822, 823, 824, 825, 826, 827, 828, 829, 830, 831, 832, 833, 834, 835, 836, 837, 838, 839, 840, 841, 842, 843, 844, 845, 846, 847, 848, 849, 850, 851, 852, 853, 854, 855, 856, 857, 858, 859, 860, 861, 862, 863, 864, 865, 866, 867, 868, 869, 870, 871, 872, 873, 874, 875, 876, 877, 878, 879, 880, 881, 882, 883, 884, 885, 886, 887, 888, 889, 890, 891, 892, 893, 894, 895, 896, 897, 898, 899, 900, 901, 902, 903, 904, 905, 906, 907, 908, 909, 910, 911, 912, 913, 914, 915, 916, 917, 918, 919, 920, 921, 922, 923, 924, 925, 926, 927, 928, 929, 930, 931, 932, 933, 934, 935, 936, 937, 938, 939, 940, 941, 942, 943, 944, 945, 946, 947, 948, 949, 950, 951, 952, 953, 954, 955, 956, 957, 958, 959, 960, 961, 962, 963, 964, 965, 966, 967, 968, 969, 970, 971, 972, 973, 974, 975, 976, 977, 978, 979, 980, 981, 982, 983, 984, 985, 986, 987, 988, 989, 990, 991, 992, 993, 994, 995, 996, 997, 998, 999, 1000, 1001, 1002, 1003, 1004, 1005, 1006, 1007, 1008, 1009, 1010, 1011, 1012, 1013, 1014, 1015, 1016, 1017, 1018, 1019, 1020, 1021, 1022, 1023, 1024, 1025, 1026, 1027, 1028, 1029, 1030, 1031, 1032, 1119, 1120, 1122, 1124, 1126, 1127, 1128, 1129, 1130, 1131, 1132, 1133, 1134, 1212, 1214, 1215, 1216, 1218], [0.6312, 0.6315, 0.6279, 0.2088, 0.214, 0.2123, 0.04484, 0.0465, 0.0567, 0.05469, 0.6299, 0.2136, 0.9547, 0.8766, 0.8821, 0.9551, 0.8835, 0.9552, 0.9525, 0.882, 0.9905, 0.9756, 0.977, 0.9909, 0.9931, 0.9834, 0.9931, 0.9834, 0.9957, 0.9988, 0.9974, 0.9945, 0.9986, 0.9967, 0.9985, 0.9943, 0.9966, 0.9988, 0.9957, 0.9974, 0.9535, 0.9698, 0.9667, 0.9676, 0.9488, 0.9757, 0.9699, 0.971, 0.9506, 0.9746, 0.9638, 0.9645, 0.9666, 0.9593, 0.9657, 0.968, 0.9602, 0.9579, 0.9713, 0.9729, 0.9482, 0.9776, 0.9731, 0.9743, 0.9521, 0.9715, 0.9661, 0.967, 0.9691, 0.9671, 0.9678, 0.9513, 0.9725, 0.9672, 0.9682, 0.95, 0.9761, 0.9589, 0.9596, 0.9565, 0.9644, 0.9685, 0.964, 0.9559, 0.9595, 0.9614, 0.9614, 0.954, 0.9599, 0.9577, 0.9732, 0.9689, 0.9722, 0.9686, 0.9731, 0.9746, 0.9708, 0.9703, 0.9736, 0.9466, 0.9712, 0.9691, 0.9717, 0.9667, 0.9698, 0.9743, 0.9552, 0.9548, 0.9639, 0.9564, 0.9563, 0.9669, 0.9654, 0.9626, 0.9705, 0.9758, 0.9644, 0.9654, 0.9664, 0.9659, 0.9655, 0.9633, 0.9631, 0.9612, 0.9679, 0.9636, 0.9663, 0.9673, 0.9651, 0.9653, 0.9623, 0.9605, 0.9588, 0.9616, 0.9632, 0.9644, 0.9623, 0.9591, 0.9609, 0.3748, 0.3709, 0.3758, 0.5475, 0.5501, 0.2695, 0.2553, 0.5396, 0.5485, 0.06046, 0.07455, 0.07311, 0.1215, 0.3738, 0.104, 0.2775, 0.2663, 0.1086, 0.1035, 0.1117, 0.924, 0.9502, 0.9212, 0.8489, 0.9287, 0.9454, 0.844, 0.9496, 0.9268, 0.8412, 0.8441, 0.9476, 0.7997, 0.8034, 0.8016, 0.803, 0.9859, 0.9939, 0.9848, 0.9788, 0.9943, 0.9893, 0.984, 0.9948, 0.9893, 0.985, 0.9945, 0.983, 0.9713, 0.9744, 0.9757, 0.9724, 0.9977, 0.9991, 0.9977, 0.9981, 0.9957, 0.9956, 0.9965, 0.9981, 0.9992, 0.9983, 0.9966, 0.997, 0.9992, 0.9981, 0.9983, 0.9966, 0.9969, 0.9972, 0.9985, 0.9993, 0.9929, 0.9946, 0.9946, 0.9927, 0.9528, 0.9697, 0.9644, 0.9652, 0.9696, 0.9612, 0.9672, 0.968, 0.9501, 0.9748, 0.9672, 0.9682, 0.9492, 0.9759, 0.9613, 0.962, 0.9687, 0.958, 0.9653, 0.9684, 0.9662, 0.9582, 0.9594, 0.9609, 0.9638, 0.9562, 0.9613, 0.9575, 0.974, 0.9702, 0.9716, 0.9703, 0.9746, 0.9752, 0.9719, 0.968, 0.9735, 0.9482, 0.9471, 0.9768, 0.9716, 0.9728, 0.9514, 0.9735, 0.9661, 0.967, 0.9681, 0.9648, 0.9666, 0.9682, 0.9524, 0.9702, 0.969, 0.97, 0.9516, 0.9767, 0.9567, 0.9573, 0.9662, 0.955, 0.9683, 0.9621, 0.9534, 0.9596, 0.9625, 0.9597, 0.9516, 0.9591, 0.9584, 0.9724, 0.9674, 0.972, 0.9672, 0.9732, 0.9738, 0.9695, 0.972, 0.973, 0.949, 0.9724, 0.9699, 0.9712, 0.9706, 0.9697, 0.9685, 0.9703, 0.9722, 0.9711, 0.9699, 0.9735, 0.9677, 0.9656, 0.968, 0.971, 0.9685, 0.9694, 0.9696, 0.9753, 0.9733, 0.9742, 0.9741, 0.9566, 0.9534, 0.9545, 0.9561, 0.9575, 0.9517, 0.9566, 0.9539, 0.9656, 0.962, 0.9646, 0.963, 0.9591, 0.9534, 0.9558, 0.9577, 0.9581, 0.9543, 0.9566, 0.956, 0.9674, 0.9599, 0.9655, 0.967, 0.9635, 0.9649, 0.9658, 0.9635, 0.9594, 0.9618, 0.9614, 0.9711, 0.9697, 0.9721, 0.9692, 0.969, 0.9714, 0.9707, 0.9767, 0.9747, 0.9753, 0.9757, 0.9491, 0.9494, 0.9512, 0.9649, 0.9659, 0.9658, 0.9632, 0.9662, 0.9638, 0.9657, 0.9647, 0.9622, 0.9653, 0.9676, 0.9669, 0.9665, 0.9657, 0.9644, 0.9654, 0.9659, 0.9643, 0.9649, 0.963, 0.9619, 0.9638, 0.9656, 0.9672, 0.9671, 0.9632, 0.9625, 0.9621, 0.9637, 0.9638, 0.9596, 0.9608, 0.96, 0.9591, 0.9583, 0.9608, 0.9613, 0.9586, 0.9608, 0.9618, 0.9631, 0.9649, 0.9599, 0.9632, 0.9617, 0.9667, 0.9617, 0.965, 0.9645, 0.9676, 0.9631, 0.9589, 0.9641, 0.9655, 0.9651, 0.9663, 0.9665, 0.9655, 0.9643, 0.9743, 0.9745, 0.9761, 0.9684, 0.9713, 0.9729, 0.9604, 0.9636, 0.9644, 0.963, 0.9667, 0.9612, 0.9641, 0.9539, 0.9548, 0.9581, 0.9548, 0.9527, 0.9585, 0.9611, 0.9632, 0.9659, 0.9508, 0.9536, 0.9591, 0.9544, 0.9525, 0.9562, 0.9731, 0.9729, 0.9754, 0.9682, 0.9684, 0.9704, 0.966, 0.9667, 0.9692, 0.9728, 0.9691, 0.9703, 0.9693, 0.9684, 0.9696, 0.9698, 0.9724, 0.9717, 0.9712, 0.9742, 0.9614, 0.9708, 0.975, 0.9573, 0.9567, 0.9649, 0.9602, 0.958, 0.9669, 0.967, 0.9664, 0.9697, 0.9959, 0.9989, 0.9979, 0.9976, 0.9988, 0.9977, 0.9988, 0.9974, 0.9987, 0.9906, 0.9911, 0.9904, 0.9772, 0.9119, 0.9111, 0.913, 0.1402, 0.1393, 0.1757, 0.08129, 0.1403, 0.972, 0.9958, 0.9961, 0.7467, 0.7468, 0.9953, 0.9997, 0.7421, 0.3816, 0.7464, 0.3795, 0.3731, 0.3846]): _vg.add([_i], _w, 'REPLACE')
_vg = ob_cube.vertex_groups.new(name='Bone.001')
for _i, _w in zip([0, 1, 3, 4, 5, 6, 18, 21, 90, 91, 94, 95, 182, 183, 188, 191, 304, 307, 308, 309, 327, 328, 329, 330, 339, 342, 344, 347, 387, 424, 430, 485, 487, 488, 489, 491, 492, 493, 638, 660, 661, 662, 666, 667, 669, 670, 673, 676, 677, 678, 688, 691, 692, 693, 694, 702, 709, 711, 1034, 1035, 1036, 1038, 1042, 1064, 1119, 1122, 1123, 1124, 1125, 1126, 1160, 1204, 1205, 1206, 1208, 1209, 1210, 1211, 1212, 1213, 1214, 1215, 1216], [0.06311, 0.0634, 0.8552, 0.8543, 0.8573, 0.8575, 0.2098, 0.197, 0.8095, 0.7665, 0.6484, 0.6602, 0.05155, 0.06754, 0.1698, 0.183, 0.8446, 0.8472, 0.8457, 0.8521, 0.1456, 0.1452, 0.1479, 0.1478, 0.1081, 0.1113, 0.1163, 0.01491, 0.05148, 0.2564, 0.01402, 0.1348, 0.7136, 0.7878, 0.806, 0.09763, 0.1007, 0.529, 0.1385, 0.06163, 0.09607, 0.01713, 0.05255, 0.4048, 0.3874, 0.9407, 0.3763, 0.9468, 0.91, 0.9118, 0.3496, 0.1098, 0.2847, 0.05101, 0.05788, 0.01925, 0.01714, 0.01378, 0.1029, 0.08789, 0.4389, 0.1362, 0.01042, 0.02157, 0.07604, 0.3802, 0.1328, 0.638, 0.1312, 0.0753, 0.006033, 0.139, 0.1357, 0.1356, 0.9394, 0.9369, 0.8854, 0.1299, 0.03265, 0.9377, 0.05964, 0.03156, 0.1715]): _vg.add([_i], _w, 'REPLACE')
_vg = ob_cube.vertex_groups.new(name='Bone.002')
for _i, _w in zip([3, 4, 5, 6, 7, 8, 9, 10, 11, 12, 13, 14, 15, 17, 19, 20, 22, 23, 24, 25, 26, 27, 28, 29, 30, 31, 32, 33, 34, 35, 36, 37, 38, 39, 40, 41, 42, 43, 44, 45, 46, 47, 48, 49, 50, 51, 52, 53, 54, 55, 56, 57, 58, 59, 60, 61, 62, 304, 307, 308, 309, 323, 324, 325, 326, 327, 328, 329, 330, 331, 332, 333, 334, 335, 336, 337, 338, 341, 343, 345, 346, 348, 349, 350, 351, 352, 353, 354, 355, 356, 357, 358, 359, 360, 361, 362, 363, 364, 365, 366, 367, 368, 369, 370, 371, 372, 373, 374, 375, 376, 377, 378, 379, 380, 381, 382, 383, 384, 385, 386, 388, 389, 390, 391, 392, 393, 394, 395, 396, 397, 398, 399, 400, 401, 402, 403, 404, 405, 406, 407, 408, 409, 410, 411, 412, 413, 414, 415, 416, 417, 418, 419, 473, 474, 475, 476, 477, 478, 479, 480, 481, 482, 483, 484, 1164, 1165, 1166, 1167, 1168, 1169, 1170, 1171, 1172, 1173, 1174, 1175, 1176, 1177, 1178, 1179, 1180, 1181, 1182, 1183, 1184, 1185, 1186, 1187, 1188, 1189, 1190, 1191, 1192, 1193, 1194, 1195, 1196, 1197, 1198, 1199, 1200, 1201, 1202, 1203, 1204, 1205, 1206, 1207, 1211], [0.1386, 0.1404, 0.1328, 0.1321, 0.9788, 0.9789, 0.9794, 0.9794, 0.999, 0.999, 0.9991, 0.9991, 0.9998, 0.9998, 0.9998, 0.9998, 0.9998, 0.9998, 0.9998, 0.9998, 0.9999, 0.9998, 0.9998, 0.9998, 0.9998, 0.9998, 0.9998, 0.9998, 0.9998, 0.9999, 0.9999, 0.9999, 0.9999, 0.9999, 0.9999, 0.9999, 0.9999, 0.9998, 0.9998, 0.9998, 0.9998, 0.9999, 0.9999, 0.9999, 0.9999, 0.9999, 0.9999, 0.9999, 0.9999, 0.9999, 0.9999, 0.9999, 0.9999, 0.9998, 0.9998, 0.9998, 0.9999, 0.1446, 0.1474, 0.1479, 0.1417, 0.9809, 0.9811, 0.9811, 0.9816, 0.8527, 0.8532, 0.851, 0.8512, 0.9991, 0.9991, 0.9991, 0.9991, 0.9956, 0.9957, 0.9956, 0.9957, 0.9996, 0.9996, 0.9998, 0.9998, 0.9998, 0.9998, 0.9998, 0.9998, 0.9998, 0.9999, 0.9998, 0.9999, 0.9998, 0.9998, 0.9998, 0.9998, 0.9998, 0.9998, 0.9999, 0.9999, 0.9999, 0.9999, 0.9999, 0.9999, 0.9999, 0.9999, 0.9999, 0.9998, 0.9998, 0.9999, 0.9998, 0.9999, 0.9998, 0.9999, 0.9998, 0.9999, 0.9999, 0.9998, 0.9998, 0.9998, 0.9998, 0.9998, 0.9998, 0.9998, 0.9998, 0.9999, 0.9999, 0.9999, 0.9999, 0.9999, 0.9999, 0.9999, 0.9999, 0.9999, 0.9999, 0.9999, 0.9999, 0.9999, 0.9999, 0.9999, 0.9999, 0.9999, 0.9999, 0.9999, 0.9999, 0.9999, 0.9999, 0.9999, 0.9998, 0.9998, 0.9998, 0.9998, 0.9998, 0.9998, 0.9998, 0.9998, 0.9998, 0.9998, 0.9998, 0.9996, 0.9996, 0.9998, 0.9998, 0.9998, 0.9998, 0.9998, 0.9998, 0.9998, 0.9998, 0.9998, 0.9998, 0.9999, 0.9999, 0.9999, 0.9999, 0.9999, 0.9999, 0.9999, 0.9999, 0.9999, 0.9999, 0.9998, 0.9998, 0.9998, 0.9998, 0.9999, 0.9999, 0.9998, 0.9999, 0.9998, 0.9998, 0.9999, 0.9999, 0.9999, 0.9999, 0.9999, 0.9999, 0.9999, 0.9998, 0.9998, 0.9996, 0.9996, 0.9996, 0.996, 0.9961, 0.9959, 0.9996, 0.8601, 0.8633, 0.8633, 0.996, 0.8686]): _vg.add([_i], _w, 'REPLACE')
_vg = ob_cube.vertex_groups.new(name='Bone.003')
for _i, _w in zip([2, 16, 89, 92, 93, 96, 97, 98, 99, 100, 101, 114, 185, 186, 189, 190, 340, 347, 387, 428, 485, 486, 490, 491, 492, 494, 495, 496, 497, 498, 503, 504, 505, 506, 515, 520, 637, 638, 639, 640, 641, 642, 657, 663, 664, 665, 666, 668, 671, 672, 689, 690, 693, 694, 695, 705, 708, 710, 1033, 1034, 1035, 1042, 1064, 1067, 1111, 1112, 1113, 1115, 1116, 1117, 1118, 1119, 1120, 1121, 1123, 1125, 1126, 1134, 1212, 1215, 1217, 1218, 1219], [0.05325, 0.1676, 0.7702, 0.656, 0.6549, 0.05331, 0.7685, 0.852, 0.8503, 0.8527, 0.8513, 0.1807, 0.05978, 0.06197, 0.1696, 0.169, 0.09111, 0.0007856, 0.03089, 0.09783, 0.1299, 0.8024, 0.7119, 0.104, 0.09207, 0.8513, 0.8392, 0.8419, 0.8337, 0.9611, 0.1443, 0.1441, 0.1474, 0.1472, 0.0944, 0.3726, 0.9679, 0.1308, 0.8052, 0.9502, 0.9139, 0.9154, 0.05759, 0.01006, 0.1007, 0.1975, 0.01508, 0.3625, 0.01328, 0.3378, 0.3407, 0.1005, 0.05148, 0.04802, 0.2429, 0.008447, 0.003793, 0.006972, 0.4608, 0.07933, 0.08176, 0.01279, 0.007191, 0.1208, 0.138, 0.1358, 0.1354, 0.9467, 0.946, 0.9162, 0.1305, 0.06316, 0.4115, 0.9759, 0.1421, 0.1417, 0.06143, 0.05024, 0.014, 0.00648, 0.8908, 0.138, 0.01636]): _vg.add([_i], _w, 'REPLACE')
_vg = ob_cube.vertex_groups.new(name='Bone.004')
for _i, _w in zip([98, 99, 100, 101, 102, 103, 104, 105, 106, 107, 108, 109, 110, 111, 112, 113, 115, 116, 117, 118, 119, 120, 121, 122, 123, 124, 125, 126, 127, 128, 129, 130, 131, 132, 133, 134, 135, 136, 137, 138, 139, 140, 141, 142, 143, 144, 145, 146, 147, 148, 149, 150, 151, 152, 153, 154, 155, 494, 495, 496, 497, 499, 500, 501, 502, 503, 504, 505, 506, 507, 508, 509, 510, 511, 512, 513, 514, 516, 517, 518, 519, 521, 522, 523, 524, 525, 526, 527, 528, 529, 530, 531, 532, 533, 534, 535, 536, 537, 538, 539, 540, 541, 542, 543, 544, 545, 546, 547, 548, 549, 550, 551, 552, 553, 554, 555, 556, 557, 558, 559, 560, 561, 562, 563, 564, 565, 566, 567, 568, 569, 570, 571, 572, 573, 574, 575, 576, 577, 578, 579, 580, 581, 582, 583, 584, 585, 586, 587, 588, 589, 590, 591, 592, 643, 644, 645, 646, 647, 648, 649, 650, 651, 652, 653, 654, 1069, 1070, 1071, 1072, 1073, 1074, 1075, 1076, 1077, 1078, 1079, 1080, 1081, 1082, 1083, 1084, 1085, 1086, 1087, 1088, 1089, 1090, 1091, 1092, 1093, 1094, 1095, 1096, 1097, 1098, 1099, 1100, 1101, 1102, 1103, 1104, 1105, 1106, 1107, 1108, 1109, 1110, 1111, 1112, 1113, 1114, 1117, 1118, 1121], [0.1458, 0.146, 0.1386, 0.1391, 0.979, 0.979, 0.9796, 0.9796, 0.9991, 0.9991, 0.9991, 0.9991, 0.9999, 0.9999, 0.9999, 0.9999, 0.9999, 0.9999, 0.9999, 0.9999, 1.0, 0.9999, 0.9999, 0.9999, 0.9999, 0.9999, 0.9999, 0.9999, 0.9999, 0.9999, 0.9999, 0.9999, 0.9999, 0.9999, 0.9999, 0.9999, 0.9999, 0.9999, 0.9999, 0.9999, 0.9999, 0.9999, 0.9999, 0.9999, 0.9999, 0.9999, 0.9999, 0.9999, 0.9999, 0.9999, 0.9999, 0.9999, 0.9999, 0.9999, 0.9999, 0.9999, 0.9999, 0.1489, 0.1562, 0.154, 0.158, 0.9811, 0.9812, 0.9812, 0.9816, 0.8542, 0.8546, 0.8522, 0.8523, 0.9991, 0.9991, 0.9991, 0.9991, 0.9957, 0.9958, 0.9957, 0.9958, 0.9997, 0.9997, 0.9999, 0.9999, 0.9999, 0.9999, 0.9999, 0.9999, 0.9999, 1.0, 0.9999, 1.0, 0.9999, 0.9999, 0.9999, 0.9999, 0.9999, 0.9999, 1.0, 0.9999, 1.0, 0.9999, 0.9999, 0.9999, 0.9999, 0.9999, 0.9999, 0.9999, 0.9999, 0.9999, 0.9999, 0.9999, 0.9999, 0.9999, 0.9999, 0.9999, 0.9999, 0.9999, 0.9999, 0.9999, 0.9999, 0.9999, 0.9999, 0.9999, 0.9999, 0.9999, 0.9999, 0.9999, 0.9999, 0.9999, 0.9999, 0.9999, 0.9999, 0.9999, 0.9999, 0.9999, 0.9999, 0.9999, 0.9999, 0.9999, 0.9999, 0.9999, 0.9999, 0.9999, 0.9999, 0.9999, 0.9999, 0.9999, 0.9999, 0.9999, 0.9999, 0.9999, 0.9999, 0.9999, 0.9999, 0.9999, 0.9998, 0.9998, 0.9998, 0.9998, 0.9997, 0.9996, 0.9999, 0.9999, 0.9999, 0.9999, 0.9999, 0.9999, 0.9999, 0.9999, 0.9999, 0.9999, 0.9999, 0.9999, 0.9999, 0.9999, 0.9999, 0.9999, 0.9999, 0.9999, 0.9999, 0.9999, 0.9999, 0.9999, 0.9999, 0.9999, 0.9999, 0.9999, 0.9999, 0.9999, 0.9999, 0.9999, 0.9999, 0.9999, 0.9999, 0.9999, 0.9999, 0.9999, 0.9999, 0.9999, 0.9999, 0.9999, 0.9999, 0.9997, 0.9997, 0.9997, 0.996, 0.996, 0.9959, 0.9997, 0.8618, 0.8635, 0.8638, 0.996, 0.008386, 0.8682, 0.001155]): _vg.add([_i], _w, 'REPLACE')
_vg = ob_cube.vertex_groups.new(name='Bone.007')
for _i, _w in zip([63, 64, 65, 66, 89, 90, 91, 93, 97, 180, 181, 182, 183, 184, 185, 186, 187, 188, 189, 190, 191, 420, 421, 422, 423, 426, 427, 431, 485, 486, 487, 488, 489, 491, 492, 595, 637, 638, 639, 655, 656, 657, 658, 659, 660, 661, 662, 663, 664, 670, 671, 672, 673, 674, 675, 679, 680, 681, 682, 683, 684, 685, 686, 687, 688, 689, 690, 691, 692, 693, 694, 695, 1033, 1034, 1035, 1036, 1037, 1038, 1039, 1040, 1041, 1042, 1063, 1064, 1066, 1067, 1068, 1119, 1123, 1125, 1155, 1156, 1158, 1159, 1160, 1161, 1162, 1163, 1213, 1219], [0.1998, 0.21, 0.2054, 0.2127, 0.165, 0.1352, 0.1716, 0.0006808, 0.1676, 0.04942, 0.05872, 0.7586, 0.7483, 0.04099, 0.7341, 0.739, 0.05245, 0.7526, 0.7395, 0.739, 0.7359, 0.1596, 0.2227, 0.2175, 0.2543, 0.06936, 0.0715, 0.0004566, 0.5885, 0.05708, 0.256, 0.05889, 0.05606, 0.0458, 0.04784, 0.005, 0.000716, 0.5782, 0.05385, 0.06704, 0.05236, 0.6662, 0.7438, 0.7546, 0.7225, 0.7908, 0.623, 0.602, 0.7708, 0.01051, 0.6116, 0.592, 0.5644, 0.05885, 0.0562, 0.6201, 0.009915, 0.01284, 0.004615, 0.007258, 0.1014, 0.09948, 0.09942, 0.1017, 0.592, 0.5914, 0.7687, 0.7741, 0.6531, 0.8199, 0.8152, 0.6794, 0.4972, 0.7447, 0.7553, 0.5163, 0.07023, 0.7522, 0.09042, 0.01088, 0.02335, 0.8232, 0.05866, 0.8163, 0.05747, 0.7358, 0.0659, 0.0001355, 0.1657, 0.1648, 0.112, 0.0549, 0.05319, 0.06194, 0.5789, 0.6071, 0.6001, 0.06464, 0.02145, 0.5403]): _vg.add([_i], _w, 'REPLACE')
_vg = ob_cube.vertex_groups.new(name='Bone.008')
for _i, _w in zip([63, 64, 65, 66, 67, 68, 156, 157, 158, 159, 180, 181, 182, 183, 184, 185, 186, 187, 188, 189, 190, 191, 420, 421, 422, 423, 425, 426, 427, 429, 431, 432, 439, 440, 593, 594, 595, 596, 655, 656, 657, 658, 659, 660, 661, 662, 663, 664, 671, 674, 675, 679, 680, 681, 682, 683, 684, 685, 686, 687, 690, 691, 692, 693, 694, 695, 1036, 1037, 1038, 1039, 1040, 1041, 1042, 1063, 1064, 1066, 1067, 1068, 1153, 1155, 1156, 1158, 1159, 1160, 1161, 1162, 1163, 1219], [0.7091, 0.6924, 0.6307, 0.6535, 0.1259, 0.1052, 0.8051, 0.8502, 0.1301, 0.1144, 0.2608, 0.2721, 0.1604, 0.1537, 0.2775, 0.1579, 0.1475, 0.2823, 0.04906, 0.05286, 0.0547, 0.05256, 0.7019, 0.7006, 0.7146, 0.4791, 0.9788, 0.7572, 0.7443, 0.1051, 0.2545, 0.2861, 0.02819, 0.01499, 0.03163, 0.1148, 0.2725, 0.2935, 0.2408, 0.2884, 0.1912, 0.1931, 0.1823, 0.1824, 0.08728, 0.2984, 0.295, 0.08761, 0.2767, 0.8274, 0.8379, 0.3122, 0.1809, 0.1711, 0.1896, 0.1885, 0.4926, 0.4744, 0.4842, 0.4691, 0.09229, 0.08944, 0.03983, 0.04487, 0.04863, 0.04884, 0.0049, 0.8232, 0.09052, 0.4561, 0.184, 0.1617, 0.09113, 0.3916, 0.09657, 0.4058, 0.09791, 0.4445, 0.002037, 0.3203, 0.3472, 0.3614, 0.6045, 0.3344, 0.3318, 0.3411, 0.833, 0.291]): _vg.add([_i], _w, 'REPLACE')
_vg = ob_cube.vertex_groups.new(name='Bone.009')
for _i, _w in zip([65, 66, 67, 68, 69, 70, 71, 72, 73, 74, 75, 76, 156, 157, 180, 181, 185, 186, 420, 421, 422, 423, 426, 427, 429, 431, 432, 433, 434, 435, 436, 437, 438, 439, 440, 441, 442, 443, 444, 445, 446, 447, 448, 593, 595, 596, 655, 657, 663, 671, 674, 675, 680, 681, 686, 687, 1037, 1041, 1067, 1068, 1147, 1148, 1149, 1151, 1152, 1153, 1154, 1155, 1156, 1157, 1158, 1159, 1163, 1219], [0.1131, 0.09677, 0.8121, 0.8386, 0.81, 0.8269, 0.4872, 0.4832, 0.03476, 0.01405, 0.04443, 0.03168, 0.1534, 0.1069, 0.6389, 0.6168, 0.003263, 0.006879, 0.01491, 0.03481, 0.01664, 0.1807, 0.1237, 0.136, 0.8311, 0.6942, 0.6631, 0.8717, 0.471, 0.5238, 0.5314, 0.8877, 0.8996, 0.9514, 0.9541, 0.00952, 0.03641, 0.01663, 0.03811, 0.1925, 0.1576, 0.2065, 0.1653, 0.9423, 0.002506, 0.00306, 0.606, 0.05798, 0.0498, 0.05359, 0.03619, 0.01602, 0.7461, 0.7551, 0.3557, 0.3741, 0.06686, 0.7474, 0.004622, 0.2658, 0.1545, 0.1653, 0.1837, 0.9285, 0.942, 0.9701, 0.1523, 0.4216, 0.5595, 0.8843, 0.5439, 0.2714, 0.06376, 0.09567]): _vg.add([_i], _w, 'REPLACE')
_vg = ob_cube.vertex_groups.new(name='Bone.011')
for _i, _w in zip([67, 69, 70, 71, 72, 73, 74, 75, 76, 77, 78, 79, 80, 82, 83, 84, 429, 433, 434, 435, 436, 437, 438, 441, 442, 443, 444, 445, 446, 447, 448, 449, 450, 451, 452, 453, 454, 455, 456, 457, 458, 459, 461, 462, 463, 464, 472, 1140, 1141, 1142, 1143, 1144, 1145, 1146, 1147, 1148, 1149, 1150, 1151, 1152, 1154, 1157], [0.003546, 0.1873, 0.1709, 0.5114, 0.5149, 0.9454, 0.9669, 0.9353, 0.9542, 0.1878, 0.9541, 0.2312, 0.8816, 0.5133, 0.06472, 0.5231, 1.497e-05, 0.1267, 0.5272, 0.4747, 0.4679, 0.08959, 0.08947, 0.9674, 0.9458, 0.9646, 0.9373, 0.8067, 0.8404, 0.7903, 0.8298, 0.7893, 0.6833, 0.9453, 0.1943, 0.8736, 0.8913, 0.9701, 0.9916, 0.0544, 0.1767, 0.5116, 0.7567, 0.1261, 0.8398, 0.04431, 0.02641, 0.2315, 0.8357, 0.07946, 0.9769, 0.9865, 0.9333, 0.3502, 0.8419, 0.8299, 0.8151, 0.8763, 0.03416, 0.04505, 0.8467, 0.09425]): _vg.add([_i], _w, 'REPLACE')
_vg = ob_cube.vertex_groups.new(name='Bone.014')
for _i, _w in zip([77, 78, 79, 80, 81, 82, 83, 84, 85, 86, 87, 88, 449, 450, 451, 452, 453, 454, 457, 458, 459, 460, 461, 462, 463, 464, 465, 466, 467, 468, 469, 470, 471, 472, 1135, 1136, 1137, 1138, 1139, 1140, 1141, 1142, 1145, 1146, 1150], [0.8116, 0.04139, 0.7677, 0.1174, 0.9932, 0.4867, 0.9351, 0.4768, 0.9991, 0.9957, 0.9999, 0.9977, 0.2105, 0.3154, 0.05421, 0.8045, 0.1191, 0.1036, 0.9456, 0.8232, 0.4884, 0.985, 0.2429, 0.8735, 0.1601, 0.9527, 0.9981, 0.9994, 0.9976, 0.9998, 0.9829, 0.9991, 0.9873, 0.9616, 0.9806, 0.9975, 0.9785, 0.999, 0.9961, 0.7685, 0.1642, 0.9205, 0.0597, 0.6493, 0.1161]): _vg.add([_i], _w, 'REPLACE')
_vg = ob_cube.vertex_groups.new(name='Bone.010')
for _i, _w in zip([63, 64, 65, 156, 157, 158, 159, 160, 161, 162, 163, 164, 165, 166, 167, 180, 181, 184, 187, 420, 421, 422, 423, 426, 427, 594, 595, 596, 597, 598, 599, 600, 601, 602, 603, 604, 605, 606, 607, 608, 609, 610, 611, 612, 655, 656, 662, 674, 675, 679, 681, 682, 683, 684, 685, 686, 687, 1037, 1039, 1040, 1041, 1055, 1056, 1057, 1059, 1060, 1061, 1062, 1063, 1065, 1066, 1068, 1155, 1156, 1158, 1159, 1160, 1163, 1219], [0.06755, 0.06676, 0.02515, 0.005852, 0.01509, 0.8194, 0.8418, 0.8554, 0.8635, 0.5326, 0.5243, 0.05377, 0.02965, 0.05007, 0.02827, 0.02397, 0.02696, 0.6493, 0.6384, 0.09647, 0.0018, 0.001403, 0.06727, 0.0405, 0.03716, 0.8376, 0.6675, 0.6509, 0.8746, 0.4834, 0.7593, 0.7795, 0.9041, 0.9171, 0.9647, 0.9687, 0.03368, 0.03005, 0.02593, 0.0551, 0.2203, 0.1685, 0.2333, 0.1803, 0.07126, 0.6304, 0.008411, 0.06721, 0.06957, 0.00759, 0.000622, 0.7544, 0.7563, 0.3738, 0.3967, 0.05045, 0.0403, 0.02282, 0.42, 0.7585, 0.0217, 0.1537, 0.2187, 0.212, 0.9505, 0.9683, 0.981, 0.1994, 0.5189, 0.8967, 0.507, 0.2193, 0.1339, 0.009937, 0.015, 0.0585, 0.03342, 0.02122, 0.02027]): _vg.add([_i], _w, 'REPLACE')
_vg = ob_cube.vertex_groups.new(name='Bone.012')
for _i, _w in zip([160, 161, 162, 163, 164, 165, 166, 167, 168, 169, 170, 171, 173, 174, 175, 597, 598, 599, 600, 601, 602, 605, 606, 607, 608, 609, 610, 611, 612, 613, 614, 615, 616, 617, 618, 619, 620, 621, 622, 623, 625, 626, 627, 1048, 1049, 1050, 1051, 1052, 1053, 1054, 1055, 1056, 1057, 1058, 1062, 1065], [0.1423, 0.1346, 0.4661, 0.4738, 0.9264, 0.9569, 0.9272, 0.9549, 0.07079, 0.8386, 0.1, 0.8108, 0.4457, 0.009858, 0.4417, 0.124, 0.5148, 0.2387, 0.2194, 0.0752, 0.07695, 0.948, 0.945, 0.9591, 0.9178, 0.7783, 0.8293, 0.7618, 0.8136, 0.2241, 0.2621, 0.9103, 0.1008, 0.8381, 0.8423, 0.9641, 0.9768, 0.09234, 0.1145, 0.4591, 0.5371, 0.04912, 0.5353, 0.1206, 0.5433, 0.1007, 0.9128, 0.9833, 0.8987, 0.157, 0.8419, 0.7745, 0.7853, 0.8235, 0.7992, 0.08427]): _vg.add([_i], _w, 'REPLACE')
_vg = ob_cube.vertex_groups.new(name='Bone.013')
for _i, _w in zip([168, 169, 170, 171, 172, 173, 174, 175, 176, 177, 178, 179, 608, 613, 614, 615, 616, 617, 618, 619, 621, 622, 623, 624, 625, 626, 627, 628, 629, 630, 631, 632, 633, 634, 635, 636, 1043, 1044, 1045, 1046, 1047, 1048, 1049, 1050, 1051, 1053, 1054, 1058], [0.9287, 0.1611, 0.8993, 0.1886, 0.9846, 0.5542, 0.97, 0.5582, 0.9996, 0.9983, 0.9999, 0.9992, 0.004192, 0.7753, 0.737, 0.08943, 0.8982, 0.1539, 0.15, 0.0127, 0.9076, 0.8854, 0.5409, 0.984, 0.4628, 0.9502, 0.4647, 0.9758, 0.9991, 0.9998, 0.9992, 0.9999, 0.9937, 0.9987, 0.9949, 0.9844, 0.9909, 0.9986, 0.9931, 0.9996, 0.9983, 0.8792, 0.4567, 0.8992, 0.08233, 0.09541, 0.8428, 0.1668]): _vg.add([_i], _w, 'REPLACE')
_m = ob_cube.modifiers.new('Armature', 'ARMATURE')
_m.object = ob_armature_001
ob_lamp.location = (4.076, 1.005, 5.904)
ob_lamp.rotation_euler = (0.6503, 0.05522, 1.866)
ob_lamp.lock_rotations_4d = False
ob_lamp.empty_display_type = 'ARROWS'
ob_lamp.color = (0.0, 0.0, 0.0, 0.0)
ob_lamp.lineart.crease_threshold = 0.0
ob_camera.location = (7.481, -6.508, 5.344)
ob_camera.rotation_euler = (1.109, 0.0, 0.8149)
ob_camera.lock_rotations_4d = False
ob_camera.empty_display_type = 'ARROWS'
ob_camera.color = (0.0, 0.0, 0.0, 0.0)
ob_camera.display_type = 'WIRE'
ob_camera.lineart.crease_threshold = 0.0

# ---- collection membership
col_collection_1.objects.link(ob_armature_001)
col_collection_1.objects.link(ob_cube)
col_collection_1.objects.link(ob_lamp)
col_collection_1.objects.link(ob_camera)

# ---- scene / render settings (as saved in the file)
scene.camera = ob_camera
scene.frame_start = 1; scene.frame_end = 250; scene.frame_set(0)
scene.render.engine = 'CYCLES'
scene.render.resolution_percentage = 50
scene.render.dither_intensity = 0.0
scene.cycles.use_denoising = False
scene.cycles.samples = 10
scene.cycles.sampling_pattern = 'TABULATED_SOBOL'
scene.cycles.light_sampling_threshold = 0.0
scene.cycles.use_adaptive_sampling = False
scene.cycles.use_light_tree = False
scene.cycles.blur_glossy = 0.0
scene.cycles.sample_clamp_indirect = 0.0
scene.view_settings.view_transform = 'Standard'
bpy.context.view_layer.update()
